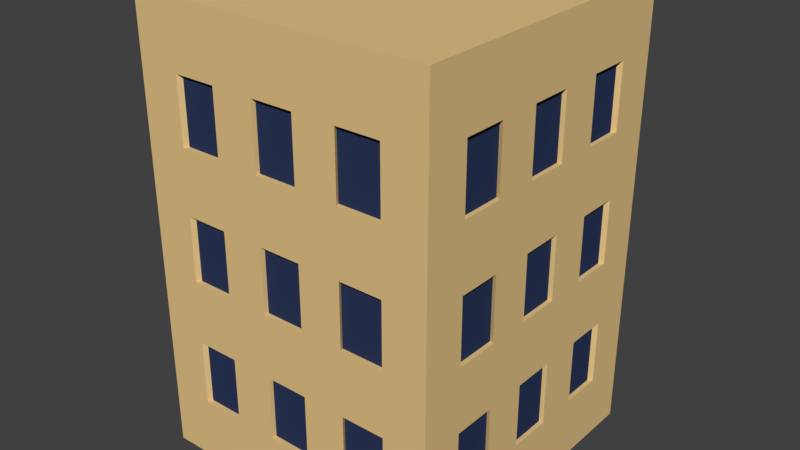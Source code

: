 # Source: building_001.blend  (saved by Blender 2.78.0; exported with 4.5.12 LTS)
import bpy
from mathutils import Matrix  # noqa: F401  (used for matrix-valued properties, if any)

bpy.ops.wm.read_factory_settings(use_empty=True)
scene = bpy.context.scene
scene.name = 'Scene'

# ---- collections
col_collection_1 = bpy.data.collections.new('Collection 1'); scene.collection.children.link(col_collection_1)

# ---- materials (node trees are filled in below, after node groups)
mat_bricks = bpy.data.materials.new('Bricks')
mat_bricks.alpha_threshold = 0.0
mat_bricks.use_transparent_shadow = False
mat_bricks.diffuse_color = (0.8, 0.5634, 0.2519, 1.0)
mat_bricks.roughness = 0.5
mat_windows = bpy.data.materials.new('Windows')
mat_windows.alpha_threshold = 0.0
mat_windows.use_transparent_shadow = False
mat_windows.diffuse_color = (0.02524, 0.04035, 0.1025, 1.0)
mat_windows.roughness = 0.5

# ---- material node trees

# ---- world
world_world = bpy.data.worlds.new('World'); scene.world = world_world
world_world.color = (0.05088, 0.05088, 0.05088)
world_world.use_sun_shadow = False
world_world.sun_shadow_jitter_overblur = 0.0
world_world.cycles.sampling_method = 'MANUAL'

# ---- meshes
me_cube_001 = bpy.data.meshes.new('Cube.001')
me_cube_001.from_pydata([(-1.0, -1.0, -1.0), (-1.0, -1.0, 1.0), (-1.0, 1.0, -1.0), (-1.0, 1.0, 1.0), (1.0, -1.0, -1.0), (1.0, -1.0, 1.0), (1.0, 1.0, -1.0), (1.0, 1.0, 1.0), (-1.0, -1.0, -0.7143), (-1.0, -1.0, -0.4286), (-1.0, -1.0, -0.1429), (-1.0, -1.0, 0.1429), (-1.0, -1.0, 0.4286), (-1.0, -1.0, 0.7143), (-1.0, 1.0, 0.7143), (-1.0, 1.0, 0.4286), (-1.0, 1.0, 0.1429), (-1.0, 1.0, -0.1429), (-1.0, 1.0, -0.4286), (-1.0, 1.0, -0.7143), (1.0, 1.0, 0.7143), (1.0, 1.0, 0.4286), (1.0, 1.0, 0.1429), (1.0, 1.0, -0.1429), (1.0, 1.0, -0.4286), (1.0, 1.0, -0.7143), (1.0, -1.0, 0.7143), (1.0, -1.0, 0.4286), (1.0, -1.0, 0.1429), (1.0, -1.0, -0.1429), (1.0, -1.0, -0.4286), (1.0, -1.0, -0.7143), (-1.0, 0.7143, -1.0), (-1.0, 0.4286, -1.0), (-1.0, 0.1429, -1.0), (-1.0, -0.1429, -1.0), (-1.0, -0.4286, -1.0), (-1.0, -0.7143, -1.0), (-1.0, -0.7143, 1.0), (-1.0, -0.4286, 1.0), (-1.0, -0.1429, 1.0), (-1.0, 0.1429, 1.0), (-1.0, 0.4286, 1.0), (-1.0, 0.7143, 1.0), (1.0, -0.7143, -1.0), (1.0, -0.4286, -1.0), (1.0, -0.1429, -1.0), (1.0, 0.1429, -1.0), (1.0, 0.4286, -1.0), (1.0, 0.7143, -1.0), (1.0, 0.7143, 1.0), (1.0, 0.4286, 1.0), (1.0, 0.1429, 1.0), (1.0, -0.1429, 1.0), (1.0, -0.4286, 1.0), (1.0, -0.7143, 1.0), (1.0, 0.7143, -0.7143), (1.0, 0.4286, -0.7143), (1.0, 0.1429, -0.7143), (1.0, -0.1429, -0.7143), (1.0, -0.4286, -0.7143), (1.0, -0.7143, -0.7143), (1.0, 0.7143, -0.4286), (1.0, 0.4286, -0.4286), (1.0, 0.1429, -0.4286), (1.0, -0.1429, -0.4286), (1.0, -0.4286, -0.4286), (1.0, -0.7143, -0.4286), (1.0, 0.7143, -0.1429), (1.0, 0.4286, -0.1429), (1.0, 0.1429, -0.1429), (1.0, -0.1429, -0.1429), (1.0, -0.4286, -0.1429), (1.0, -0.7143, -0.1429), (1.0, 0.7143, 0.1429), (1.0, 0.4286, 0.1429), (1.0, 0.1429, 0.1429), (1.0, -0.1429, 0.1429), (1.0, -0.4286, 0.1429), (1.0, -0.7143, 0.1429), (1.0, 0.7143, 0.4286), (1.0, 0.4286, 0.4286), (1.0, 0.1429, 0.4286), (1.0, -0.1429, 0.4286), (1.0, -0.4286, 0.4286), (1.0, -0.7143, 0.4286), (1.0, 0.7143, 0.7143), (1.0, 0.4286, 0.7143), (1.0, 0.1429, 0.7143), (1.0, -0.1429, 0.7143), (1.0, -0.4286, 0.7143), (1.0, -0.7143, 0.7143), (-1.0, -0.7143, -0.7143), (-1.0, -0.4286, -0.7143), (-1.0, -0.1429, -0.7143), (-1.0, 0.1429, -0.7143), (-1.0, 0.4286, -0.7143), (-1.0, 0.7143, -0.7143), (-1.0, -0.7143, -0.4286), (-1.0, -0.4286, -0.4286), (-1.0, -0.1429, -0.4286), (-1.0, 0.1429, -0.4286), (-1.0, 0.4286, -0.4286), (-1.0, 0.7143, -0.4286), (-1.0, -0.7143, -0.1429), (-1.0, -0.4286, -0.1429), (-1.0, -0.1429, -0.1429), (-1.0, 0.1429, -0.1429), (-1.0, 0.4286, -0.1429), (-1.0, 0.7143, -0.1429), (-1.0, -0.7143, 0.1429), (-1.0, -0.4286, 0.1429), (-1.0, -0.1429, 0.1429), (-1.0, 0.1429, 0.1429), (-1.0, 0.4286, 0.1429), (-1.0, 0.7143, 0.1429), (-1.0, -0.7143, 0.4286), (-1.0, -0.4286, 0.4286), (-1.0, -0.1429, 0.4286), (-1.0, 0.1429, 0.4286), (-1.0, 0.4286, 0.4286), (-1.0, 0.7143, 0.4286), (-1.0, -0.7143, 0.7143), (-1.0, -0.4286, 0.7143), (-1.0, -0.1429, 0.7143), (-1.0, 0.1429, 0.7143), (-1.0, 0.4286, 0.7143), (-1.0, 0.7143, 0.7143), (0.7143, 1.0, -1.0), (0.4286, 1.0, -1.0), (0.1429, 1.0, -1.0), (-0.1429, 1.0, -1.0), (-0.4286, 1.0, -1.0), (-0.7143, 1.0, -1.0), (-0.7143, 1.0, 1.0), (-0.4286, 1.0, 1.0), (-0.1429, 1.0, 1.0), (0.1429, 1.0, 1.0), (0.4286, 1.0, 1.0), (0.7143, 1.0, 1.0), (-0.7143, -1.0, -1.0), (-0.4286, -1.0, -1.0), (-0.1429, -1.0, -1.0), (0.1429, -1.0, -1.0), (0.4286, -1.0, -1.0), (0.7143, -1.0, -1.0), (0.7143, -1.0, 1.0), (0.4286, -1.0, 1.0), (0.1429, -1.0, 1.0), (-0.1429, -1.0, 1.0), (-0.4286, -1.0, 1.0), (-0.7143, -1.0, 1.0), (0.7143, -1.0, -0.7143), (0.4286, -1.0, -0.7143), (0.1429, -1.0, -0.7143), (-0.1429, -1.0, -0.7143), (-0.4286, -1.0, -0.7143), (-0.7143, -1.0, -0.7143), (0.7143, -1.0, -0.4286), (0.4286, -1.0, -0.4286), (0.1429, -1.0, -0.4286), (-0.1429, -1.0, -0.4286), (-0.4286, -1.0, -0.4286), (-0.7143, -1.0, -0.4286), (0.7143, -1.0, -0.1429), (0.4286, -1.0, -0.1429), (0.1429, -1.0, -0.1429), (-0.1429, -1.0, -0.1429), (-0.4286, -1.0, -0.1429), (-0.7143, -1.0, -0.1429), (0.7143, -1.0, 0.1429), (0.4286, -1.0, 0.1429), (0.1429, -1.0, 0.1429), (-0.1429, -1.0, 0.1429), (-0.4286, -1.0, 0.1429), (-0.7143, -1.0, 0.1429), (0.7143, -1.0, 0.4286), (0.4286, -1.0, 0.4286), (0.1429, -1.0, 0.4286), (-0.1429, -1.0, 0.4286), (-0.4286, -1.0, 0.4286), (-0.7143, -1.0, 0.4286), (0.7143, -1.0, 0.7143), (0.4286, -1.0, 0.7143), (0.1429, -1.0, 0.7143), (-0.1429, -1.0, 0.7143), (-0.4286, -1.0, 0.7143), (-0.7143, -1.0, 0.7143), (-0.7143, 1.0, -0.7143), (-0.4286, 1.0, -0.7143), (-0.1429, 1.0, -0.7143), (0.1429, 1.0, -0.7143), (0.4286, 1.0, -0.7143), (0.7143, 1.0, -0.7143), (-0.7143, 1.0, -0.4286), (-0.4286, 1.0, -0.4286), (-0.1429, 1.0, -0.4286), (0.1429, 1.0, -0.4286), (0.4286, 1.0, -0.4286), (0.7143, 1.0, -0.4286), (-0.7143, 1.0, -0.1429), (-0.4286, 1.0, -0.1429), (-0.1429, 1.0, -0.1429), (0.1429, 1.0, -0.1429), (0.4286, 1.0, -0.1429), (0.7143, 1.0, -0.1429), (-0.7143, 1.0, 0.1429), (-0.4286, 1.0, 0.1429), (-0.1429, 1.0, 0.1429), (0.1429, 1.0, 0.1429), (0.4286, 1.0, 0.1429), (0.7143, 1.0, 0.1429), (-0.7143, 1.0, 0.4286), (-0.4286, 1.0, 0.4286), (-0.1429, 1.0, 0.4286), (0.1429, 1.0, 0.4286), (0.4286, 1.0, 0.4286), (0.7143, 1.0, 0.4286), (-0.7143, 1.0, 0.7143), (-0.4286, 1.0, 0.7143), (-0.1429, 1.0, 0.7143), (0.1429, 1.0, 0.7143), (0.4286, 1.0, 0.7143), (0.7143, 1.0, 0.7143), (-0.7143, 0.7143, 1.0), (-0.4286, 0.7143, 1.0), (-0.1429, 0.7143, 1.0), (0.1429, 0.7143, 1.0), (0.4286, 0.7143, 1.0), (0.7143, 0.7143, 1.0), (-0.7143, 0.4286, 1.0), (-0.4286, 0.4286, 1.0), (-0.1429, 0.4286, 1.0), (0.1429, 0.4286, 1.0), (0.4286, 0.4286, 1.0), (0.7143, 0.4286, 1.0), (-0.7143, 0.1429, 1.0), (-0.4286, 0.1429, 1.0), (-0.1429, 0.1429, 1.0), (0.1429, 0.1429, 1.0), (0.4286, 0.1429, 1.0), (0.7143, 0.1429, 1.0), (-0.7143, -0.1429, 1.0), (-0.4286, -0.1429, 1.0), (-0.1429, -0.1429, 1.0), (0.1429, -0.1429, 1.0), (0.4286, -0.1429, 1.0), (0.7143, -0.1429, 1.0), (-0.7143, -0.4286, 1.0), (-0.4286, -0.4286, 1.0), (-0.1429, -0.4286, 1.0), (0.1429, -0.4286, 1.0), (0.4286, -0.4286, 1.0), (0.7143, -0.4286, 1.0), (-0.7143, -0.7143, 1.0), (-0.4286, -0.7143, 1.0), (-0.1429, -0.7143, 1.0), (0.1429, -0.7143, 1.0), (0.4286, -0.7143, 1.0), (0.7143, -0.7143, 1.0), (0.7143, 0.7143, -1.0), (0.4286, 0.7143, -1.0), (0.1429, 0.7143, -1.0), (-0.1429, 0.7143, -1.0), (-0.4286, 0.7143, -1.0), (-0.7143, 0.7143, -1.0), (0.7143, 0.4286, -1.0), (0.4286, 0.4286, -1.0), (0.1429, 0.4286, -1.0), (-0.1429, 0.4286, -1.0), (-0.4286, 0.4286, -1.0), (-0.7143, 0.4286, -1.0), (0.7143, 0.1429, -1.0), (0.4286, 0.1429, -1.0), (0.1429, 0.1429, -1.0), (-0.1429, 0.1429, -1.0), (-0.4286, 0.1429, -1.0), (-0.7143, 0.1429, -1.0), (0.7143, -0.1429, -1.0), (0.4286, -0.1429, -1.0), (0.1429, -0.1429, -1.0), (-0.1429, -0.1429, -1.0), (-0.4286, -0.1429, -1.0), (-0.7143, -0.1429, -1.0), (0.7143, -0.4286, -1.0), (0.4286, -0.4286, -1.0), (0.1429, -0.4286, -1.0), (-0.1429, -0.4286, -1.0), (-0.4286, -0.4286, -1.0), (-0.7143, -0.4286, -1.0), (0.7143, -0.7143, -1.0), (0.4286, -0.7143, -1.0), (0.1429, -0.7143, -1.0), (-0.1429, -0.7143, -1.0), (-0.4286, -0.7143, -1.0), (-0.7143, -0.7143, -1.0), (1.0, 0.7143, -0.7143), (1.0, 0.4286, -0.7143), (1.0, 0.1429, -0.7143), (1.0, -0.1429, -0.7143), (1.0, -0.4286, -0.7143), (1.0, -0.7143, -0.7143), (1.0, 0.7143, -0.4286), (1.0, 0.4286, -0.4286), (1.0, 0.1429, -0.4286), (1.0, -0.1429, -0.4286), (1.0, -0.4286, -0.4286), (1.0, -0.7143, -0.4286), (1.0, 0.7143, -0.1429), (1.0, 0.4286, -0.1429), (1.0, 0.1429, -0.1429), (1.0, -0.1429, -0.1429), (1.0, -0.4286, -0.1429), (1.0, -0.7143, -0.1429), (1.0, 0.7143, 0.1429), (1.0, 0.4286, 0.1429), (1.0, 0.1429, 0.1429), (1.0, -0.1429, 0.1429), (1.0, -0.4286, 0.1429), (1.0, -0.7143, 0.1429), (1.0, 0.7143, 0.4286), (1.0, 0.4286, 0.4286), (1.0, 0.1429, 0.4286), (1.0, -0.1429, 0.4286), (1.0, -0.4286, 0.4286), (1.0, -0.7143, 0.4286), (1.0, 0.7143, 0.7143), (1.0, 0.4286, 0.7143), (1.0, 0.1429, 0.7143), (1.0, -0.1429, 0.7143), (1.0, -0.4286, 0.7143), (1.0, -0.7143, 0.7143), (-0.7143, 1.0, -0.7143), (-0.4286, 1.0, -0.7143), (-0.1429, 1.0, -0.7143), (0.1429, 1.0, -0.7143), (0.4286, 1.0, -0.7143), (0.7143, 1.0, -0.7143), (-0.7143, 1.0, -0.4286), (-0.4286, 1.0, -0.4286), (-0.1429, 1.0, -0.4286), (0.1429, 1.0, -0.4286), (0.4286, 1.0, -0.4286), (0.7143, 1.0, -0.4286), (-0.7143, 1.0, -0.1429), (-0.4286, 1.0, -0.1429), (-0.1429, 1.0, -0.1429), (0.1429, 1.0, -0.1429), (0.4286, 1.0, -0.1429), (0.7143, 1.0, -0.1429), (-0.7143, 1.0, 0.1429), (-0.4286, 1.0, 0.1429), (-0.1429, 1.0, 0.1429), (0.1429, 1.0, 0.1429), (0.4286, 1.0, 0.1429), (0.7143, 1.0, 0.1429), (-0.7143, 1.0, 0.4286), (-0.4286, 1.0, 0.4286), (-0.1429, 1.0, 0.4286), (0.1429, 1.0, 0.4286), (0.4286, 1.0, 0.4286), (0.7143, 1.0, 0.4286), (-0.7143, 1.0, 0.7143), (-0.4286, 1.0, 0.7143), (-0.1429, 1.0, 0.7143), (0.1429, 1.0, 0.7143), (0.4286, 1.0, 0.7143), (0.7143, 1.0, 0.7143), (-0.972, -0.6943, -0.7143), (-0.972, -0.4166, -0.7143), (-0.972, -0.1389, -0.7143), (-0.972, 0.1389, -0.7143), (-0.972, 0.4166, -0.7143), (-0.972, 0.6943, -0.7143), (-0.972, -0.6943, -0.4286), (-0.972, -0.4166, -0.4286), (-0.972, -0.1389, -0.4286), (-0.972, 0.1389, -0.4286), (-0.972, 0.4166, -0.4286), (-0.972, 0.6943, -0.4286), (-0.972, -0.6943, -0.1429), (-0.972, -0.4166, -0.1429), (-0.972, -0.1389, -0.1429), (-0.972, 0.1389, -0.1429), (-0.972, 0.4166, -0.1429), (-0.972, 0.6943, -0.1429), (-0.972, -0.6943, 0.1429), (-0.972, -0.4166, 0.1429), (-0.972, -0.1389, 0.1429), (-0.972, 0.1389, 0.1429), (-0.972, 0.4166, 0.1429), (-0.972, 0.6943, 0.1429), (-0.972, -0.6943, 0.4286), (-0.972, -0.4166, 0.4286), (-0.972, -0.1389, 0.4286), (-0.972, 0.1389, 0.4286), (-0.972, 0.4166, 0.4286), (-0.972, 0.6943, 0.4286), (-0.972, -0.6943, 0.7143), (-0.972, -0.4166, 0.7143), (-0.972, -0.1389, 0.7143), (-0.972, 0.1389, 0.7143), (-0.972, 0.4166, 0.7143), (-0.972, 0.6943, 0.7143), (0.6943, -0.972, -0.7143), (0.4166, -0.972, -0.7143), (0.1389, -0.972, -0.7143), (-0.1389, -0.972, -0.7143), (-0.4166, -0.972, -0.7143), (-0.6943, -0.972, -0.7143), (0.6943, -0.972, -0.4286), (0.4166, -0.972, -0.4286), (0.1389, -0.972, -0.4286), (-0.1389, -0.972, -0.4286), (-0.4166, -0.972, -0.4286), (-0.6943, -0.972, -0.4286), (0.6943, -0.972, -0.1429), (0.4166, -0.972, -0.1429), (0.1389, -0.972, -0.1429), (-0.1389, -0.972, -0.1429), (-0.4166, -0.972, -0.1429), (-0.6943, -0.972, -0.1429), (0.6943, -0.972, 0.1429), (0.4166, -0.972, 0.1429), (0.1389, -0.972, 0.1429), (-0.1389, -0.972, 0.1429), (-0.4166, -0.972, 0.1429), (-0.6943, -0.972, 0.1429), (0.6943, -0.972, 0.4286), (0.4166, -0.972, 0.4286), (0.1389, -0.972, 0.4286), (-0.1389, -0.972, 0.4286), (-0.4166, -0.972, 0.4286), (-0.6943, -0.972, 0.4286), (0.6943, -0.972, 0.7143), (0.4166, -0.972, 0.7143), (0.1389, -0.972, 0.7143), (-0.1389, -0.972, 0.7143), (-0.4166, -0.972, 0.7143), (-0.6943, -0.972, 0.7143), (0.972, 0.6943, -0.7143), (0.972, 0.4166, -0.7143), (0.972, 0.1389, -0.7143), (0.972, -0.1389, -0.7143), (0.972, -0.4166, -0.7143), (0.972, -0.6943, -0.7143), (0.972, 0.6943, -0.4286), (0.972, 0.4166, -0.4286), (0.972, 0.1389, -0.4286), (0.972, -0.1389, -0.4286), (0.972, -0.4166, -0.4286), (0.972, -0.6943, -0.4286), (0.972, 0.6943, -0.1429), (0.972, 0.4166, -0.1429), (0.972, 0.1389, -0.1429), (0.972, -0.1389, -0.1429), (0.972, -0.4166, -0.1429), (0.972, -0.6943, -0.1429), (0.972, 0.6943, 0.1429), (0.972, 0.4166, 0.1429), (0.972, 0.1389, 0.1429), (0.972, -0.1389, 0.1429), (0.972, -0.4166, 0.1429), (0.972, -0.6943, 0.1429), (0.972, 0.6943, 0.4286), (0.972, 0.4166, 0.4286), (0.972, 0.1389, 0.4286), (0.972, -0.1389, 0.4286), (0.972, -0.4166, 0.4286), (0.972, -0.6943, 0.4286), (0.972, 0.6943, 0.7143), (0.972, 0.4166, 0.7143), (0.972, 0.1389, 0.7143), (0.972, -0.1389, 0.7143), (0.972, -0.4166, 0.7143), (0.972, -0.6943, 0.7143), (-0.6943, 0.972, -0.7143), (-0.4166, 0.972, -0.7143), (-0.1389, 0.972, -0.7143), (0.1389, 0.972, -0.7143), (0.4166, 0.972, -0.7143), (0.6943, 0.972, -0.7143), (-0.6943, 0.972, -0.4286), (-0.4166, 0.972, -0.4286), (-0.1389, 0.972, -0.4286), (0.1389, 0.972, -0.4286), (0.4166, 0.972, -0.4286), (0.6943, 0.972, -0.4286), (-0.6943, 0.972, -0.1429), (-0.4166, 0.972, -0.1429), (-0.1389, 0.972, -0.1429), (0.1389, 0.972, -0.1429), (0.4166, 0.972, -0.1429), (0.6943, 0.972, -0.1429), (-0.6943, 0.972, 0.1429), (-0.4166, 0.972, 0.1429), (-0.1389, 0.972, 0.1429), (0.1389, 0.972, 0.1429), (0.4166, 0.972, 0.1429), (0.6943, 0.972, 0.1429), (-0.6943, 0.972, 0.4286), (-0.4166, 0.972, 0.4286), (-0.1389, 0.972, 0.4286), (0.1389, 0.972, 0.4286), (0.4166, 0.972, 0.4286), (0.6943, 0.972, 0.4286), (-0.6943, 0.972, 0.7143), (-0.4166, 0.972, 0.7143), (-0.1389, 0.972, 0.7143), (0.1389, 0.972, 0.7143), (0.4166, 0.972, 0.7143), (0.6943, 0.972, 0.7143)], [], [(127, 43, 3, 14), (223, 139, 7, 20), (91, 55, 5, 26), (187, 151, 1, 13), (290, 44, 4, 145), (254, 38, 1, 151), (140, 157, 8, 0), (157, 163, 9, 8), (163, 169, 10, 9), (169, 175, 11, 10), (175, 181, 12, 11), (181, 187, 13, 12), (44, 61, 31, 4), (61, 67, 30, 31), (67, 73, 29, 30), (73, 79, 28, 29), (79, 85, 27, 28), (85, 91, 26, 27), (128, 193, 25, 6), (193, 199, 24, 25), (199, 205, 23, 24), (205, 211, 22, 23), (211, 217, 21, 22), (217, 223, 20, 21), (32, 97, 19, 2), (97, 103, 18, 19), (103, 109, 17, 18), (109, 115, 16, 17), (115, 121, 15, 16), (121, 127, 14, 15), (12, 13, 122, 116), (344, 350, 494, 488), (117, 123, 124, 118), (175, 169, 421, 427), (119, 125, 126, 120), (103, 97, 373, 379), (11, 12, 116, 110), (110, 116, 117, 111), (111, 117, 118, 112), (112, 118, 119, 113), (113, 119, 120, 114), (114, 120, 121, 115), (10, 11, 110, 104), (313, 312, 456, 457), (105, 111, 112, 106), (105, 104, 380, 381), (107, 113, 114, 108), (367, 361, 505, 511), (9, 10, 104, 98), (98, 104, 105, 99), (99, 105, 106, 100), (100, 106, 107, 101), (101, 107, 108, 102), (102, 108, 109, 103), (8, 9, 98, 92), (168, 174, 426, 420), (93, 99, 100, 94), (162, 163, 415, 414), (95, 101, 102, 96), (96, 102, 378, 372), (0, 8, 92, 37), (37, 92, 93, 36), (36, 93, 94, 35), (35, 94, 95, 34), (34, 95, 96, 33), (33, 96, 97, 32), (21, 20, 86, 80), (89, 83, 323, 329), (81, 87, 88, 82), (67, 61, 301, 307), (83, 89, 90, 84), (211, 205, 349, 355), (22, 21, 80, 74), (74, 80, 81, 75), (75, 81, 82, 76), (76, 82, 83, 77), (77, 83, 84, 78), (78, 84, 85, 79), (23, 22, 74, 68), (82, 88, 328, 322), (69, 75, 76, 70), (201, 200, 344, 345), (71, 77, 78, 72), (60, 66, 306, 300), (24, 23, 68, 62), (62, 68, 69, 63), (63, 69, 70, 64), (64, 70, 71, 65), (65, 71, 72, 66), (66, 72, 73, 67), (25, 24, 62, 56), (61, 60, 300, 301), (57, 63, 64, 58), (86, 87, 327, 326), (59, 65, 66, 60), (204, 210, 354, 348), (6, 25, 56, 49), (49, 56, 57, 48), (48, 57, 58, 47), (47, 58, 59, 46), (46, 59, 60, 45), (45, 60, 61, 44), (134, 3, 43, 224), (224, 43, 42, 230), (230, 42, 41, 236), (236, 41, 40, 242), (242, 40, 39, 248), (248, 39, 38, 254), (128, 6, 49, 260), (260, 49, 48, 266), (266, 48, 47, 272), (272, 47, 46, 278), (278, 46, 45, 284), (284, 45, 44, 290), (20, 7, 50, 86), (86, 50, 51, 87), (87, 51, 52, 88), (88, 52, 53, 89), (89, 53, 54, 90), (90, 54, 55, 91), (13, 1, 38, 122), (122, 38, 39, 123), (123, 39, 40, 124), (124, 40, 41, 125), (125, 41, 42, 126), (126, 42, 43, 127), (36, 289, 295, 37), (289, 288, 294, 295), (288, 287, 293, 294), (287, 286, 292, 293), (286, 285, 291, 292), (285, 284, 290, 291), (35, 283, 289, 36), (283, 282, 288, 289), (282, 281, 287, 288), (281, 280, 286, 287), (280, 279, 285, 286), (279, 278, 284, 285), (34, 277, 283, 35), (277, 276, 282, 283), (276, 275, 281, 282), (275, 274, 280, 281), (274, 273, 279, 280), (273, 272, 278, 279), (33, 271, 277, 34), (271, 270, 276, 277), (270, 269, 275, 276), (269, 268, 274, 275), (268, 267, 273, 274), (267, 266, 272, 273), (32, 265, 271, 33), (265, 264, 270, 271), (264, 263, 269, 270), (263, 262, 268, 269), (262, 261, 267, 268), (261, 260, 266, 267), (2, 133, 265, 32), (133, 132, 264, 265), (132, 131, 263, 264), (131, 130, 262, 263), (130, 129, 261, 262), (129, 128, 260, 261), (54, 253, 259, 55), (253, 252, 258, 259), (252, 251, 257, 258), (251, 250, 256, 257), (250, 249, 255, 256), (249, 248, 254, 255), (53, 247, 253, 54), (247, 246, 252, 253), (246, 245, 251, 252), (245, 244, 250, 251), (244, 243, 249, 250), (243, 242, 248, 249), (52, 241, 247, 53), (241, 240, 246, 247), (240, 239, 245, 246), (239, 238, 244, 245), (238, 237, 243, 244), (237, 236, 242, 243), (51, 235, 241, 52), (235, 234, 240, 241), (234, 233, 239, 240), (233, 232, 238, 239), (232, 231, 237, 238), (231, 230, 236, 237), (50, 229, 235, 51), (229, 228, 234, 235), (228, 227, 233, 234), (227, 226, 232, 233), (226, 225, 231, 232), (225, 224, 230, 231), (7, 139, 229, 50), (139, 138, 228, 229), (138, 137, 227, 228), (137, 136, 226, 227), (136, 135, 225, 226), (135, 134, 224, 225), (15, 14, 218, 212), (87, 81, 321, 327), (213, 219, 220, 214), (65, 59, 299, 305), (215, 221, 222, 216), (209, 203, 347, 353), (16, 15, 212, 206), (206, 212, 213, 207), (207, 213, 214, 208), (208, 214, 215, 209), (209, 215, 216, 210), (210, 216, 217, 211), (17, 16, 206, 200), (198, 199, 343, 342), (201, 207, 208, 202), (80, 86, 326, 320), (203, 209, 210, 204), (59, 58, 298, 299), (18, 17, 200, 194), (194, 200, 201, 195), (195, 201, 202, 196), (196, 202, 203, 197), (197, 203, 204, 198), (198, 204, 205, 199), (19, 18, 194, 188), (58, 64, 304, 298), (189, 195, 196, 190), (85, 84, 324, 325), (191, 197, 198, 192), (202, 208, 352, 346), (2, 19, 188, 133), (133, 188, 189, 132), (132, 189, 190, 131), (131, 190, 191, 130), (130, 191, 192, 129), (129, 192, 193, 128), (27, 26, 182, 176), (311, 310, 454, 455), (177, 183, 184, 178), (360, 366, 510, 504), (179, 185, 186, 180), (173, 167, 419, 425), (28, 27, 176, 170), (170, 176, 177, 171), (171, 177, 178, 172), (172, 178, 179, 173), (173, 179, 180, 174), (174, 180, 181, 175), (29, 28, 170, 164), (101, 95, 371, 377), (165, 171, 172, 166), (309, 308, 452, 453), (167, 173, 174, 168), (102, 103, 379, 378), (30, 29, 164, 158), (158, 164, 165, 159), (159, 165, 166, 160), (160, 166, 167, 161), (161, 167, 168, 162), (162, 168, 169, 163), (31, 30, 158, 152), (365, 359, 503, 509), (153, 159, 160, 154), (166, 172, 424, 418), (155, 161, 162, 156), (160, 161, 413, 412), (4, 31, 152, 145), (145, 152, 153, 144), (144, 153, 154, 143), (143, 154, 155, 142), (142, 155, 156, 141), (141, 156, 157, 140), (55, 259, 146, 5), (259, 258, 147, 146), (258, 257, 148, 147), (257, 256, 149, 148), (256, 255, 150, 149), (255, 254, 151, 150), (37, 295, 140, 0), (295, 294, 141, 140), (294, 293, 142, 141), (293, 292, 143, 142), (292, 291, 144, 143), (291, 290, 145, 144), (26, 5, 146, 182), (182, 146, 147, 183), (183, 147, 148, 184), (184, 148, 149, 185), (185, 149, 150, 186), (186, 150, 151, 187), (14, 3, 134, 218), (218, 134, 135, 219), (219, 135, 136, 220), (220, 136, 137, 221), (221, 137, 138, 222), (222, 138, 139, 223), (94, 100, 376, 370), (306, 307, 451, 450), (358, 364, 508, 502), (171, 165, 417, 423), (99, 93, 369, 375), (304, 305, 449, 448), (100, 101, 377, 376), (363, 357, 501, 507), (164, 170, 422, 416), (158, 159, 411, 410), (92, 98, 374, 368), (302, 303, 447, 446), (356, 362, 506, 500), (301, 300, 444, 445), (98, 99, 375, 374), (366, 367, 511, 510), (157, 156, 408, 409), (299, 298, 442, 443), (88, 89, 329, 328), (62, 63, 303, 302), (203, 202, 346, 347), (84, 90, 330, 324), (91, 85, 325, 331), (90, 91, 331, 330), (64, 65, 305, 304), (205, 204, 348, 349), (66, 67, 307, 306), (206, 207, 351, 350), (188, 194, 338, 332), (69, 68, 308, 309), (208, 209, 353, 352), (195, 189, 333, 339), (190, 196, 340, 334), (212, 218, 362, 356), (71, 70, 310, 311), (68, 74, 314, 308), (210, 211, 355, 354), (197, 191, 335, 341), (219, 213, 357, 363), (75, 69, 309, 315), (192, 198, 342, 336), (214, 220, 364, 358), (73, 72, 312, 313), (70, 76, 316, 310), (213, 212, 356, 357), (199, 193, 337, 343), (221, 215, 359, 365), (77, 71, 311, 317), (216, 222, 366, 360), (74, 75, 315, 314), (215, 214, 358, 359), (72, 78, 318, 312), (189, 188, 332, 333), (223, 217, 361, 367), (79, 73, 313, 319), (76, 77, 317, 316), (217, 216, 360, 361), (191, 190, 334, 335), (78, 79, 319, 318), (218, 219, 363, 362), (193, 192, 336, 337), (81, 80, 320, 321), (220, 221, 365, 364), (194, 195, 339, 338), (200, 206, 350, 344), (83, 82, 322, 323), (222, 223, 367, 366), (57, 56, 296, 297), (56, 62, 302, 296), (196, 197, 341, 340), (207, 201, 345, 351), (63, 57, 297, 303), (392, 398, 399, 393), (394, 400, 401, 395), (396, 402, 403, 397), (380, 386, 387, 381), (382, 388, 389, 383), (384, 390, 391, 385), (368, 374, 375, 369), (370, 376, 377, 371), (372, 378, 379, 373), (428, 434, 435, 429), (430, 436, 437, 431), (432, 438, 439, 433), (416, 422, 423, 417), (418, 424, 425, 419), (420, 426, 427, 421), (404, 410, 411, 405), (406, 412, 413, 407), (408, 414, 415, 409), (464, 470, 471, 465), (466, 472, 473, 467), (468, 474, 475, 469), (452, 458, 459, 453), (454, 460, 461, 455), (456, 462, 463, 457), (440, 446, 447, 441), (442, 448, 449, 443), (444, 450, 451, 445), (500, 506, 507, 501), (502, 508, 509, 503), (504, 510, 511, 505), (488, 494, 495, 489), (490, 496, 497, 491), (492, 498, 499, 493), (476, 482, 483, 477), (478, 484, 485, 479), (480, 486, 487, 481), (314, 315, 459, 458), (165, 164, 416, 417), (351, 345, 489, 495), (107, 106, 382, 383), (316, 317, 461, 460), (346, 352, 496, 490), (318, 319, 463, 462), (167, 166, 418, 419), (353, 347, 491, 497), (109, 108, 384, 385), (321, 320, 464, 465), (348, 354, 498, 492), (323, 322, 466, 467), (169, 168, 420, 421), (355, 349, 493, 499), (110, 111, 387, 386), (325, 324, 468, 469), (332, 338, 482, 476), (326, 327, 471, 470), (170, 171, 423, 422), (152, 158, 410, 404), (339, 333, 477, 483), (112, 113, 389, 388), (328, 329, 473, 472), (159, 153, 405, 411), (334, 340, 484, 478), (330, 331, 475, 474), (154, 160, 412, 406), (172, 173, 425, 424), (341, 335, 479, 485), (114, 115, 391, 390), (320, 326, 470, 464), (161, 155, 407, 413), (336, 342, 486, 480), (327, 321, 465, 471), (156, 162, 414, 408), (174, 175, 427, 426), (343, 337, 481, 487), (117, 116, 392, 393), (322, 328, 472, 466), (163, 157, 409, 415), (329, 323, 467, 473), (177, 176, 428, 429), (119, 118, 394, 395), (324, 330, 474, 468), (331, 325, 469, 475), (179, 178, 430, 431), (121, 120, 396, 397), (308, 314, 458, 452), (315, 309, 453, 459), (181, 180, 432, 433), (122, 123, 399, 398), (310, 316, 460, 454), (317, 311, 455, 461), (182, 183, 435, 434), (124, 125, 401, 400), (312, 318, 462, 456), (319, 313, 457, 463), (184, 185, 437, 436), (126, 127, 403, 402), (296, 302, 446, 440), (116, 122, 398, 392), (303, 297, 441, 447), (186, 187, 439, 438), (123, 117, 393, 399), (298, 304, 448, 442), (118, 124, 400, 394), (305, 299, 443, 449), (125, 119, 395, 401), (300, 306, 450, 444), (120, 126, 402, 396), (307, 301, 445, 451), (127, 121, 397, 403), (333, 332, 476, 477), (335, 334, 478, 479), (337, 336, 480, 481), (338, 339, 483, 482), (340, 341, 485, 484), (342, 343, 487, 486), (345, 344, 488, 489), (104, 110, 386, 380), (176, 182, 434, 428), (347, 346, 490, 491), (111, 105, 381, 387), (183, 177, 429, 435), (349, 348, 492, 493), (106, 112, 388, 382), (178, 184, 436, 430), (350, 351, 495, 494), (113, 107, 383, 389), (185, 179, 431, 437), (352, 353, 497, 496), (108, 114, 390, 384), (180, 186, 438, 432), (354, 355, 499, 498), (93, 92, 368, 369), (115, 109, 385, 391), (187, 181, 433, 439), (357, 356, 500, 501), (153, 152, 404, 405), (359, 358, 502, 503), (95, 94, 370, 371), (361, 360, 504, 505), (155, 154, 406, 407), (362, 363, 507, 506), (97, 96, 372, 373), (297, 296, 440, 441), (364, 365, 509, 508)])
me_cube_001.polygons.foreach_set('material_index', [0, 0, 0, 0, 0, 0, 0, 0, 0, 0, 0, 0, 0, 0, 0, 0, 0, 0, 0, 0, 0, 0, 0, 0, 0, 0, 0, 0, 0, 0, 0, 0, 0, 0, 0, 0, 0, 0, 0, 0, 0, 0, 0, 0, 0, 0, 0, 0, 0, 0, 0, 0, 0, 0, 0, 0, 0, 0, 0, 0, 0, 0, 0, 0, 0, 0, 0, 0, 0, 0, 0, 0, 0, 0, 0, 0, 0, 0, 0, 0, 0, 0, 0, 0, 0, 0, 0, 0, 0, 0, 0, 0, 0, 0, 0, 0, 0, 0, 0, 0, 0, 0, 0, 0, 0, 0, 0, 0, 0, 0, 0, 0, 0, 0, 0, 0, 0, 0, 0, 0, 0, 0, 0, 0, 0, 0, 0, 0, 0, 0, 0, 0, 0, 0, 0, 0, 0, 0, 0, 0, 0, 0, 0, 0, 0, 0, 0, 0, 0, 0, 0, 0, 0, 0, 0, 0, 0, 0, 0, 0, 0, 0, 0, 0, 0, 0, 0, 0, 0, 0, 0, 0, 0, 0, 0, 0, 0, 0, 0, 0, 0, 0, 0, 0, 0, 0, 0, 0, 0, 0, 0, 0, 0, 0, 0, 0, 0, 0, 0, 0, 0, 0, 0, 0, 0, 0, 0, 0, 0, 0, 0, 0, 0, 0, 0, 0, 0, 0, 0, 0, 0, 0, 0, 0, 0, 0, 0, 0, 0, 0, 0, 0, 0, 0, 0, 0, 0, 0, 0, 0, 0, 0, 0, 0, 0, 0, 0, 0, 0, 0, 0, 0, 0, 0, 0, 0, 0, 0, 0, 0, 0, 0, 0, 0, 0, 0, 0, 0, 0, 0, 0, 0, 0, 0, 0, 0, 0, 0, 0, 0, 0, 0, 0, 0, 0, 0, 0, 0, 0, 0, 0, 0, 0, 0, 0, 0, 0, 0, 0, 0, 0, 0, 0, 0, 0, 0, 0, 0, 0, 0, 0, 0, 0, 0, 0, 0, 0, 0, 0, 0, 0, 0, 0, 0, 0, 0, 0, 0, 0, 0, 0, 0, 0, 0, 0, 0, 0, 0, 0, 0, 0, 0, 0, 0, 0, 0, 0, 0, 0, 0, 0, 0, 0, 0, 0, 0, 0, 0, 0, 0, 0, 0, 0, 0, 0, 0, 1, 1, 1, 1, 1, 1, 1, 1, 1, 1, 1, 1, 1, 1, 1, 1, 1, 1, 1, 1, 1, 1, 1, 1, 1, 1, 1, 1, 1, 1, 1, 1, 1, 1, 1, 1, 0, 0, 0, 0, 0, 0, 0, 0, 0, 0, 0, 0, 0, 0, 0, 0, 0, 0, 0, 0, 0, 0, 0, 0, 0, 0, 0, 0, 0, 0, 0, 0, 0, 0, 0, 0, 0, 0, 0, 0, 0, 0, 0, 0, 0, 0, 0, 0, 0, 0, 0, 0, 0, 0, 0, 0, 0, 0, 0, 0, 0, 0, 0, 0, 0, 0, 0, 0, 0, 0, 0, 0, 0, 0, 0, 0, 0, 0, 0, 0, 0, 0, 0, 0, 0, 0, 0, 0, 0, 0, 0, 0, 0, 0, 0, 0, 0, 0, 0, 0, 0, 0, 0, 0, 0, 0, 0, 0])
_uv = me_cube_001.uv_layers.new(name='UVMap')
_uv.uv.foreach_set('vector', [0.4589, 0.4597, 0.4938, 0.457, 0.4944, 0.4946, 0.4591, 0.4954, 0.4602, 0.7068, 0.4963, 0.7039, 0.4964, 0.7427, 0.4602, 0.7434, 0.4617, 0.9598, 0.5, 0.9555, 0.5028, 0.9965, 0.4618, 0.9993, 0.4634, 0.2186, 0.498, 0.2183, 0.4971, 0.2543, 0.462, 0.2539, 0.2141, 0.04136, 0.2128, 0.004817, 0.2492, 0.002817, 0.2507, 0.04045, 0.533, 0.2191, 0.5325, 0.2544, 0.4971, 0.2543, 0.498, 0.2183, 0.2496, 0.2218, 0.2845, 0.2214, 0.2846, 0.2569, 0.2489, 0.2574, 0.2845, 0.2214, 0.3219, 0.2212, 0.3212, 0.2562, 0.2846, 0.2569, 0.3219, 0.2212, 0.3556, 0.2195, 0.3557, 0.2549, 0.3212, 0.2562, 0.3556, 0.2195, 0.3927, 0.2195, 0.3917, 0.2544, 0.3557, 0.2549, 0.3927, 0.2195, 0.4262, 0.2182, 0.4259, 0.2536, 0.3917, 0.2544, 0.4262, 0.2182, 0.4634, 0.2186, 0.462, 0.2539, 0.4259, 0.2536, 0.2462, 0.9596, 0.279, 0.9605, 0.2757, 0.9939, 0.2441, 0.9915, 0.279, 0.9605, 0.3145, 0.9625, 0.3109, 0.9969, 0.2757, 0.9939, 0.3145, 0.9625, 0.3489, 0.9618, 0.3463, 0.9984, 0.3109, 0.9969, 0.3489, 0.9618, 0.3865, 0.9629, 0.3842, 0.9999, 0.3463, 0.9984, 0.3865, 0.9629, 0.4226, 0.9608, 0.4218, 0.9997, 0.3842, 0.9999, 0.4226, 0.9608, 0.4617, 0.9598, 0.4618, 0.9993, 0.4218, 0.9997, 0.246, 0.7152, 0.2814, 0.7146, 0.2809, 0.7503, 0.2448, 0.7508, 0.2814, 0.7146, 0.318, 0.7146, 0.3174, 0.7494, 0.2809, 0.7503, 0.318, 0.7146, 0.3523, 0.7117, 0.3523, 0.7475, 0.3174, 0.7494, 0.3523, 0.7117, 0.3889, 0.7111, 0.3886, 0.7463, 0.3523, 0.7475, 0.3889, 0.7111, 0.4232, 0.708, 0.4235, 0.7443, 0.3886, 0.7463, 0.4232, 0.708, 0.4602, 0.7068, 0.4602, 0.7434, 0.4235, 0.7443, 0.2476, 0.4643, 0.2823, 0.4653, 0.2817, 0.5008, 0.2453, 0.5006, 0.2823, 0.4653, 0.3191, 0.4657, 0.3183, 0.5005, 0.2817, 0.5008, 0.3191, 0.4657, 0.3523, 0.4639, 0.3528, 0.4991, 0.3183, 0.5005, 0.3523, 0.4639, 0.3889, 0.4633, 0.3887, 0.4981, 0.3528, 0.4991, 0.3889, 0.4633, 0.4219, 0.4611, 0.423, 0.4963, 0.3887, 0.4981, 0.4219, 0.4611, 0.4589, 0.4597, 0.4591, 0.4954, 0.423, 0.4963, 0.4259, 0.2536, 0.462, 0.2539, 0.4611, 0.2887, 0.4247, 0.288, 0.3528, 0.5344, 0.388, 0.5341, 0.385, 0.5387, 0.356, 0.5384, 0.427, 0.3229, 0.4578, 0.3244, 0.4559, 0.358, 0.4226, 0.3574, 0.3927, 0.2195, 0.3556, 0.2195, 0.3585, 0.2148, 0.3901, 0.2159, 0.4239, 0.3905, 0.457, 0.3906, 0.4542, 0.4244, 0.4227, 0.4242, 0.3191, 0.4657, 0.2823, 0.4653, 0.2853, 0.4607, 0.3166, 0.4622, 0.3917, 0.2544, 0.4259, 0.2536, 0.4247, 0.288, 0.3917, 0.2894, 0.3917, 0.2894, 0.4247, 0.288, 0.427, 0.3229, 0.3898, 0.3261, 0.3898, 0.3261, 0.427, 0.3229, 0.4226, 0.3574, 0.3881, 0.3601, 0.3881, 0.3601, 0.4226, 0.3574, 0.4239, 0.3905, 0.3893, 0.3934, 0.3893, 0.3934, 0.4239, 0.3905, 0.4227, 0.4242, 0.3856, 0.4281, 0.3856, 0.4281, 0.4227, 0.4242, 0.4219, 0.4611, 0.3889, 0.4633, 0.3557, 0.2549, 0.3917, 0.2544, 0.3917, 0.2894, 0.3551, 0.2897, 0.3495, 0.9611, 0.3515, 0.9247, 0.3553, 0.9275, 0.3528, 0.9566, 0.3582, 0.325, 0.3898, 0.3261, 0.3881, 0.3601, 0.3543, 0.3597, 0.3582, 0.325, 0.3551, 0.2897, 0.3577, 0.2932, 0.3621, 0.3214, 0.3555, 0.3931, 0.3893, 0.3934, 0.3856, 0.4281, 0.3539, 0.4271, 0.4596, 0.7063, 0.4238, 0.7073, 0.4267, 0.7026, 0.4563, 0.7023, 0.3212, 0.2562, 0.3557, 0.2549, 0.3551, 0.2897, 0.3219, 0.2917, 0.3219, 0.2917, 0.3551, 0.2897, 0.3582, 0.325, 0.3209, 0.3287, 0.3209, 0.3287, 0.3582, 0.325, 0.3543, 0.3597, 0.3196, 0.3626, 0.3196, 0.3626, 0.3543, 0.3597, 0.3555, 0.3931, 0.3209, 0.3958, 0.3209, 0.3958, 0.3555, 0.3931, 0.3539, 0.4271, 0.3166, 0.4305, 0.3166, 0.4305, 0.3539, 0.4271, 0.3523, 0.4639, 0.3191, 0.4657, 0.2846, 0.2569, 0.3212, 0.2562, 0.3219, 0.2917, 0.2847, 0.2928, 0.3577, 0.1819, 0.3902, 0.1835, 0.3861, 0.1872, 0.3615, 0.1844, 0.2892, 0.3284, 0.3209, 0.3287, 0.3196, 0.3626, 0.2862, 0.3624, 0.3191, 0.1852, 0.3219, 0.2212, 0.3193, 0.2176, 0.315, 0.189, 0.2873, 0.3952, 0.3209, 0.3958, 0.3166, 0.4305, 0.2854, 0.4291, 0.2854, 0.4291, 0.3166, 0.4305, 0.3126, 0.4341, 0.289, 0.4315, 0.2489, 0.2574, 0.2846, 0.2569, 0.2847, 0.2928, 0.2494, 0.2954, 0.2494, 0.2954, 0.2847, 0.2928, 0.2892, 0.3284, 0.2529, 0.3315, 0.2529, 0.3315, 0.2892, 0.3284, 0.2862, 0.3624, 0.2534, 0.3635, 0.2534, 0.3635, 0.2862, 0.3624, 0.2873, 0.3952, 0.2531, 0.396, 0.2531, 0.396, 0.2873, 0.3952, 0.2854, 0.4291, 0.2508, 0.4292, 0.2508, 0.4292, 0.2854, 0.4291, 0.2823, 0.4653, 0.2476, 0.4643, 0.4235, 0.7443, 0.4602, 0.7434, 0.4597, 0.7791, 0.423, 0.7793, 0.4592, 0.8855, 0.424, 0.886, 0.4245, 0.8854, 0.4586, 0.885, 0.4257, 0.8156, 0.4586, 0.8161, 0.4576, 0.851, 0.4226, 0.8513, 0.3145, 0.9625, 0.279, 0.9605, 0.2795, 0.9599, 0.3139, 0.9619, 0.424, 0.886, 0.4592, 0.8855, 0.4573, 0.9216, 0.4229, 0.9218, 0.3889, 0.7111, 0.3523, 0.7117, 0.3528, 0.711, 0.3883, 0.7106, 0.3886, 0.7463, 0.4235, 0.7443, 0.423, 0.7793, 0.3886, 0.7822, 0.3886, 0.7822, 0.423, 0.7793, 0.4257, 0.8156, 0.3882, 0.8194, 0.3882, 0.8194, 0.4257, 0.8156, 0.4226, 0.8513, 0.3869, 0.8546, 0.3869, 0.8546, 0.4226, 0.8513, 0.424, 0.886, 0.388, 0.8893, 0.388, 0.8893, 0.424, 0.886, 0.4229, 0.9218, 0.3845, 0.9255, 0.3845, 0.9255, 0.4229, 0.9218, 0.4226, 0.9608, 0.3865, 0.9629, 0.3523, 0.7475, 0.3886, 0.7463, 0.3886, 0.7822, 0.3519, 0.7826, 0.4226, 0.8513, 0.4576, 0.851, 0.4571, 0.8516, 0.4232, 0.8518, 0.355, 0.819, 0.3882, 0.8194, 0.3869, 0.8546, 0.3519, 0.8546, 0.3552, 0.57, 0.3522, 0.5338, 0.3528, 0.5344, 0.3557, 0.5695, 0.3529, 0.8891, 0.388, 0.8893, 0.3845, 0.9255, 0.3508, 0.9242, 0.2817, 0.9251, 0.3135, 0.9269, 0.313, 0.9273, 0.2822, 0.9257, 0.3174, 0.7494, 0.3523, 0.7475, 0.3519, 0.7826, 0.3176, 0.7857, 0.3176, 0.7857, 0.3519, 0.7826, 0.355, 0.819, 0.3177, 0.8229, 0.3177, 0.8229, 0.355, 0.819, 0.3519, 0.8546, 0.3166, 0.8578, 0.3166, 0.8578, 0.3519, 0.8546, 0.3529, 0.8891, 0.3176, 0.8917, 0.3176, 0.8917, 0.3529, 0.8891, 0.3508, 0.9242, 0.3135, 0.9269, 0.3135, 0.9269, 0.3508, 0.9242, 0.3489, 0.9618, 0.3145, 0.9625, 0.2809, 0.7503, 0.3174, 0.7494, 0.3176, 0.7857, 0.2807, 0.7866, 0.279, 0.9605, 0.2817, 0.9251, 0.2822, 0.9257, 0.2795, 0.9599, 0.2846, 0.823, 0.3177, 0.8229, 0.3166, 0.8578, 0.2824, 0.8579, 0.4597, 0.7791, 0.4586, 0.8161, 0.458, 0.8156, 0.4592, 0.7798, 0.2834, 0.8914, 0.3176, 0.8917, 0.3135, 0.9269, 0.2817, 0.9251, 0.3526, 0.6746, 0.3857, 0.6748, 0.3852, 0.6753, 0.3532, 0.6751, 0.2448, 0.7508, 0.2809, 0.7503, 0.2807, 0.7866, 0.2448, 0.7895, 0.2448, 0.7895, 0.2807, 0.7866, 0.2846, 0.823, 0.2479, 0.8261, 0.2479, 0.8261, 0.2846, 0.823, 0.2824, 0.8579, 0.2488, 0.8596, 0.2488, 0.8596, 0.2824, 0.8579, 0.2834, 0.8914, 0.2492, 0.8928, 0.2492, 0.8928, 0.2834, 0.8914, 0.2817, 0.9251, 0.248, 0.9256, 0.248, 0.9256, 0.2817, 0.9251, 0.279, 0.9605, 0.2462, 0.9596, 0.7396, 0.2246, 0.7386, 0.2588, 0.7044, 0.2578, 0.7054, 0.2236, 0.7054, 0.2236, 0.7044, 0.2578, 0.6703, 0.2569, 0.6712, 0.2226, 0.6712, 0.2226, 0.6703, 0.2569, 0.636, 0.256, 0.6369, 0.2217, 0.6369, 0.2217, 0.636, 0.256, 0.6018, 0.2553, 0.6025, 0.2208, 0.6025, 0.2208, 0.6018, 0.2553, 0.5673, 0.2547, 0.5679, 0.2199, 0.5679, 0.2199, 0.5673, 0.2547, 0.5325, 0.2544, 0.533, 0.2191, 0.0005424, 0.0449, 8.637e-05, 0.009618, 0.03537, 0.009154, 0.03585, 0.04447, 0.03585, 0.04447, 0.03537, 0.009154, 0.07067, 0.008644, 0.0712, 0.044, 0.0712, 0.044, 0.07067, 0.008644, 0.106, 0.00804, 0.1066, 0.04348, 0.1066, 0.04348, 0.106, 0.00804, 0.1414, 0.007276, 0.1422, 0.04288, 0.1422, 0.04288, 0.1414, 0.007276, 0.1769, 0.006252, 0.178, 0.04218, 0.178, 0.04218, 0.1769, 0.006252, 0.2128, 0.004817, 0.2141, 0.04136, 0.4602, 0.7434, 0.4964, 0.7427, 0.4953, 0.7785, 0.4597, 0.7791, 0.4597, 0.7791, 0.4953, 0.7785, 0.494, 0.8147, 0.4586, 0.8161, 0.4586, 0.8161, 0.494, 0.8147, 0.4931, 0.849, 0.4576, 0.851, 0.4576, 0.851, 0.4931, 0.849, 0.4939, 0.8832, 0.4592, 0.8855, 0.4592, 0.8855, 0.4939, 0.8832, 0.4955, 0.9177, 0.4573, 0.9216, 0.4573, 0.9216, 0.4955, 0.9177, 0.5, 0.9555, 0.4617, 0.9598, 0.462, 0.2539, 0.4971, 0.2543, 0.495, 0.2897, 0.4611, 0.2887, 0.4611, 0.2887, 0.495, 0.2897, 0.492, 0.3243, 0.4578, 0.3244, 0.4578, 0.3244, 0.492, 0.3243, 0.4899, 0.3571, 0.4559, 0.358, 0.4559, 0.358, 0.4899, 0.3571, 0.4896, 0.3894, 0.457, 0.3906, 0.457, 0.3906, 0.4896, 0.3894, 0.4902, 0.4212, 0.4542, 0.4244, 0.4542, 0.4244, 0.4902, 0.4212, 0.4938, 0.457, 0.4589, 0.4597, 0.1784, 0.2563, 0.1787, 0.2209, 0.2142, 0.2213, 0.2136, 0.2567, 0.1787, 0.2209, 0.1789, 0.1854, 0.2146, 0.1856, 0.2142, 0.2213, 0.1789, 0.1854, 0.179, 0.1498, 0.2149, 0.1498, 0.2146, 0.1856, 0.179, 0.1498, 0.1789, 0.1141, 0.215, 0.114, 0.2149, 0.1498, 0.1789, 0.1141, 0.1786, 0.07819, 0.2148, 0.0779, 0.215, 0.114, 0.1786, 0.07819, 0.178, 0.04218, 0.2141, 0.04136, 0.2148, 0.0779, 0.1432, 0.2561, 0.1433, 0.2208, 0.1787, 0.2209, 0.1784, 0.2563, 0.1433, 0.2208, 0.1434, 0.1854, 0.1789, 0.1854, 0.1787, 0.2209, 0.1434, 0.1854, 0.1433, 0.1499, 0.179, 0.1498, 0.1789, 0.1854, 0.1433, 0.1499, 0.1431, 0.1143, 0.1789, 0.1141, 0.179, 0.1498, 0.1431, 0.1143, 0.1428, 0.07859, 0.1786, 0.07819, 0.1789, 0.1141, 0.1428, 0.07859, 0.1422, 0.04288, 0.178, 0.04218, 0.1786, 0.07819, 0.108, 0.2561, 0.108, 0.2209, 0.1433, 0.2208, 0.1432, 0.2561, 0.108, 0.2209, 0.1079, 0.1855, 0.1434, 0.1854, 0.1433, 0.2208, 0.1079, 0.1855, 0.1077, 0.15, 0.1433, 0.1499, 0.1434, 0.1854, 0.1077, 0.15, 0.1075, 0.1145, 0.1431, 0.1143, 0.1433, 0.1499, 0.1075, 0.1145, 0.1071, 0.079, 0.1428, 0.07859, 0.1431, 0.1143, 0.1071, 0.079, 0.1066, 0.04348, 0.1422, 0.04288, 0.1428, 0.07859, 0.07276, 0.2562, 0.07263, 0.221, 0.108, 0.2209, 0.108, 0.2561, 0.07263, 0.221, 0.07249, 0.1856, 0.1079, 0.1855, 0.108, 0.2209, 0.07249, 0.1856, 0.07229, 0.1502, 0.1077, 0.15, 0.1079, 0.1855, 0.07229, 0.1502, 0.07202, 0.1148, 0.1075, 0.1145, 0.1077, 0.15, 0.07202, 0.1148, 0.07165, 0.07941, 0.1071, 0.079, 0.1075, 0.1145, 0.07165, 0.07941, 0.0712, 0.044, 0.1066, 0.04348, 0.1071, 0.079, 0.03749, 0.2564, 0.03732, 0.2211, 0.07263, 0.221, 0.07276, 0.2562, 0.03732, 0.2211, 0.03714, 0.1858, 0.07249, 0.1856, 0.07263, 0.221, 0.03714, 0.1858, 0.03692, 0.1505, 0.07229, 0.1502, 0.07249, 0.1856, 0.03692, 0.1505, 0.03663, 0.1152, 0.07202, 0.1148, 0.07229, 0.1502, 0.03663, 0.1152, 0.03627, 0.0798, 0.07165, 0.07941, 0.07202, 0.1148, 0.03627, 0.0798, 0.03585, 0.04447, 0.0712, 0.044, 0.07165, 0.07941, 0.00221, 0.2566, 0.002035, 0.2213, 0.03732, 0.2211, 0.03749, 0.2564, 0.002035, 0.2213, 0.001842, 0.186, 0.03714, 0.1858, 0.03732, 0.2211, 0.001842, 0.186, 0.001608, 0.1508, 0.03692, 0.1505, 0.03714, 0.1858, 0.001608, 0.1508, 0.001315, 0.1155, 0.03663, 0.1152, 0.03692, 0.1505, 0.001315, 0.1155, 0.0009583, 0.08019, 0.03627, 0.0798, 0.03663, 0.1152, 0.0009583, 0.08019, 0.0005424, 0.0449, 0.03585, 0.04447, 0.03627, 0.0798, 0.5763, 0.01354, 0.5746, 0.04746, 0.5406, 0.04565, 0.5425, 0.01182, 0.5746, 0.04746, 0.5729, 0.08165, 0.5385, 0.07995, 0.5406, 0.04565, 0.5729, 0.08165, 0.5714, 0.116, 0.5368, 0.1145, 0.5385, 0.07995, 0.5714, 0.116, 0.57, 0.1505, 0.5352, 0.1491, 0.5368, 0.1145, 0.57, 0.1505, 0.5688, 0.1852, 0.5339, 0.1839, 0.5352, 0.1491, 0.5688, 0.1852, 0.5679, 0.2199, 0.533, 0.2191, 0.5339, 0.1839, 0.6101, 0.01501, 0.6087, 0.04899, 0.5746, 0.04746, 0.5763, 0.01354, 0.6087, 0.04899, 0.6072, 0.08314, 0.5729, 0.08165, 0.5746, 0.04746, 0.6072, 0.08314, 0.6058, 0.1174, 0.5714, 0.116, 0.5729, 0.08165, 0.6058, 0.1174, 0.6046, 0.1518, 0.57, 0.1505, 0.5714, 0.116, 0.6046, 0.1518, 0.6034, 0.1863, 0.5688, 0.1852, 0.57, 0.1505, 0.6034, 0.1863, 0.6025, 0.2208, 0.5679, 0.2199, 0.5688, 0.1852, 0.6441, 0.01634, 0.6428, 0.05036, 0.6087, 0.04899, 0.6101, 0.01501, 0.6428, 0.05036, 0.6414, 0.08449, 0.6072, 0.08314, 0.6087, 0.04899, 0.6414, 0.08449, 0.6402, 0.1187, 0.6058, 0.1174, 0.6072, 0.08314, 0.6402, 0.1187, 0.639, 0.153, 0.6046, 0.1518, 0.6058, 0.1174, 0.639, 0.153, 0.6379, 0.1873, 0.6034, 0.1863, 0.6046, 0.1518, 0.6379, 0.1873, 0.6369, 0.2217, 0.6025, 0.2208, 0.6034, 0.1863, 0.6781, 0.01758, 0.6769, 0.05163, 0.6428, 0.05036, 0.6441, 0.01634, 0.6769, 0.05163, 0.6756, 0.08575, 0.6414, 0.08449, 0.6428, 0.05036, 0.6756, 0.08575, 0.6744, 0.1199, 0.6402, 0.1187, 0.6414, 0.08449, 0.6744, 0.1199, 0.6733, 0.1541, 0.639, 0.153, 0.6402, 0.1187, 0.6733, 0.1541, 0.6722, 0.1884, 0.6379, 0.1873, 0.639, 0.153, 0.6722, 0.1884, 0.6712, 0.2226, 0.6369, 0.2217, 0.6379, 0.1873, 0.7121, 0.01878, 0.7109, 0.05285, 0.6769, 0.05163, 0.6781, 0.01758, 0.7109, 0.05285, 0.7098, 0.08694, 0.6756, 0.08575, 0.6769, 0.05163, 0.7098, 0.08694, 0.7086, 0.1211, 0.6744, 0.1199, 0.6756, 0.08575, 0.7086, 0.1211, 0.7075, 0.1552, 0.6733, 0.1541, 0.6744, 0.1199, 0.7075, 0.1552, 0.7064, 0.1894, 0.6722, 0.1884, 0.6733, 0.1541, 0.7064, 0.1894, 0.7054, 0.2236, 0.6712, 0.2226, 0.6722, 0.1884, 0.7462, 0.01996, 0.745, 0.05403, 0.7109, 0.05285, 0.7121, 0.01878, 0.745, 0.05403, 0.7439, 0.08811, 0.7098, 0.08694, 0.7109, 0.05285, 0.7439, 0.08811, 0.7427, 0.1222, 0.7086, 0.1211, 0.7098, 0.08694, 0.7427, 0.1222, 0.7416, 0.1563, 0.7075, 0.1552, 0.7086, 0.1211, 0.7416, 0.1563, 0.7406, 0.1905, 0.7064, 0.1894, 0.7075, 0.1552, 0.7406, 0.1905, 0.7396, 0.2246, 0.7054, 0.2236, 0.7064, 0.1894, 0.423, 0.4963, 0.4591, 0.4954, 0.4586, 0.5305, 0.4224, 0.5307, 0.4586, 0.8161, 0.4257, 0.8156, 0.4262, 0.815, 0.458, 0.8156, 0.4252, 0.5664, 0.4576, 0.5669, 0.4566, 0.6013, 0.4221, 0.6017, 0.3176, 0.8917, 0.2834, 0.8914, 0.2839, 0.8909, 0.317, 0.8912, 0.4237, 0.6357, 0.4582, 0.6352, 0.4561, 0.6703, 0.423, 0.6706, 0.3885, 0.6393, 0.3537, 0.6397, 0.3542, 0.6391, 0.3879, 0.6388, 0.3887, 0.4981, 0.423, 0.4963, 0.4224, 0.5307, 0.3886, 0.5335, 0.3886, 0.5335, 0.4224, 0.5307, 0.4252, 0.5664, 0.3881, 0.5703, 0.3881, 0.5703, 0.4252, 0.5664, 0.4221, 0.6017, 0.387, 0.6051, 0.387, 0.6051, 0.4221, 0.6017, 0.4237, 0.6357, 0.3885, 0.6393, 0.3885, 0.6393, 0.4237, 0.6357, 0.423, 0.6706, 0.3857, 0.6748, 0.3857, 0.6748, 0.423, 0.6706, 0.4232, 0.708, 0.3889, 0.7111, 0.3528, 0.4991, 0.3887, 0.4981, 0.3886, 0.5335, 0.3522, 0.5338, 0.3153, 0.6785, 0.318, 0.7146, 0.3174, 0.7141, 0.3149, 0.679, 0.3552, 0.57, 0.3881, 0.5703, 0.387, 0.6051, 0.3523, 0.6054, 0.423, 0.7793, 0.4597, 0.7791, 0.4592, 0.7798, 0.4236, 0.7798, 0.3537, 0.6397, 0.3885, 0.6393, 0.3857, 0.6748, 0.3526, 0.6746, 0.2834, 0.8914, 0.2824, 0.8579, 0.2829, 0.8584, 0.2839, 0.8909, 0.3183, 0.5005, 0.3528, 0.4991, 0.3522, 0.5338, 0.3181, 0.5366, 0.3181, 0.5366, 0.3522, 0.5338, 0.3552, 0.57, 0.3179, 0.574, 0.3179, 0.574, 0.3552, 0.57, 0.3523, 0.6054, 0.317, 0.6088, 0.317, 0.6088, 0.3523, 0.6054, 0.3537, 0.6397, 0.3184, 0.643, 0.3184, 0.643, 0.3537, 0.6397, 0.3526, 0.6746, 0.3153, 0.6785, 0.3153, 0.6785, 0.3526, 0.6746, 0.3523, 0.7117, 0.318, 0.7146, 0.2817, 0.5008, 0.3183, 0.5005, 0.3181, 0.5366, 0.281, 0.5373, 0.2824, 0.8579, 0.3166, 0.8578, 0.3161, 0.8583, 0.2829, 0.8584, 0.2847, 0.5739, 0.3179, 0.574, 0.317, 0.6088, 0.2824, 0.6092, 0.4226, 0.9608, 0.4229, 0.9218, 0.4236, 0.9223, 0.4232, 0.96, 0.2838, 0.6432, 0.3184, 0.643, 0.3153, 0.6785, 0.2826, 0.6779, 0.3523, 0.6054, 0.387, 0.6051, 0.3865, 0.6057, 0.3529, 0.6059, 0.2453, 0.5006, 0.2817, 0.5008, 0.281, 0.5373, 0.2447, 0.5398, 0.2447, 0.5398, 0.281, 0.5373, 0.2847, 0.5739, 0.2475, 0.5768, 0.2475, 0.5768, 0.2847, 0.5739, 0.2824, 0.6092, 0.2482, 0.6109, 0.2482, 0.6109, 0.2824, 0.6092, 0.2838, 0.6432, 0.2486, 0.6449, 0.2486, 0.6449, 0.2838, 0.6432, 0.2826, 0.6779, 0.2475, 0.679, 0.2475, 0.679, 0.2826, 0.6779, 0.2814, 0.7146, 0.246, 0.7152, 0.4395, 0.00352, 0.476, 0.006841, 0.473, 0.04147, 0.4358, 0.03911, 0.3534, 0.8885, 0.3525, 0.8551, 0.3561, 0.8583, 0.3563, 0.8847, 0.4367, 0.07529, 0.4685, 0.07788, 0.4658, 0.113, 0.4309, 0.1113, 0.4236, 0.6711, 0.4557, 0.6709, 0.4518, 0.6748, 0.4276, 0.6737, 0.431, 0.1458, 0.4657, 0.1473, 0.4609, 0.1826, 0.4285, 0.1807, 0.3951, 0.1477, 0.3599, 0.1466, 0.3626, 0.1428, 0.3915, 0.1446, 0.4035, 0.001752, 0.4395, 0.00352, 0.4358, 0.03911, 0.4013, 0.03879, 0.4013, 0.03879, 0.4358, 0.03911, 0.4367, 0.07529, 0.3978, 0.07729, 0.3978, 0.07729, 0.4367, 0.07529, 0.4309, 0.1113, 0.3948, 0.1129, 0.3948, 0.1129, 0.4309, 0.1113, 0.431, 0.1458, 0.3951, 0.1477, 0.3951, 0.1477, 0.431, 0.1458, 0.4285, 0.1807, 0.3902, 0.1835, 0.3902, 0.1835, 0.4285, 0.1807, 0.4262, 0.2182, 0.3927, 0.2195, 0.3649, 8.637e-05, 0.4035, 0.001752, 0.4013, 0.03879, 0.3626, 0.0374, 0.3209, 0.3958, 0.2873, 0.3952, 0.2898, 0.3917, 0.3173, 0.393, 0.3645, 0.07496, 0.3978, 0.07729, 0.3948, 0.1129, 0.3593, 0.1115, 0.3555, 0.8185, 0.3526, 0.7831, 0.3557, 0.7872, 0.3594, 0.8147, 0.3599, 0.1466, 0.3951, 0.1477, 0.3902, 0.1835, 0.3577, 0.1819, 0.3166, 0.4305, 0.3191, 0.4657, 0.3166, 0.4622, 0.3126, 0.4341, 0.3275, 8.71e-05, 0.3649, 8.637e-05, 0.3626, 0.0374, 0.327, 0.03835, 0.327, 0.03835, 0.3626, 0.0374, 0.3645, 0.07496, 0.3248, 0.07778, 0.3248, 0.07778, 0.3645, 0.07496, 0.3593, 0.1115, 0.3227, 0.1138, 0.3227, 0.1138, 0.3593, 0.1115, 0.3599, 0.1466, 0.3236, 0.1489, 0.3236, 0.1489, 0.3599, 0.1466, 0.3577, 0.1819, 0.3191, 0.1852, 0.3191, 0.1852, 0.3577, 0.1819, 0.3556, 0.2195, 0.3219, 0.2212, 0.2878, 0.0004633, 0.3275, 8.71e-05, 0.327, 0.03835, 0.2874, 0.03859, 0.4576, 0.6347, 0.4242, 0.6352, 0.4271, 0.6314, 0.4539, 0.6316, 0.291, 0.07647, 0.3248, 0.07778, 0.3227, 0.1138, 0.287, 0.1132, 0.3593, 0.1115, 0.3948, 0.1129, 0.392, 0.1166, 0.3629, 0.1146, 0.2881, 0.1484, 0.3236, 0.1489, 0.3191, 0.1852, 0.2868, 0.1842, 0.3227, 0.1138, 0.3236, 0.1489, 0.3199, 0.1459, 0.3199, 0.1176, 0.2492, 0.002817, 0.2878, 0.0004633, 0.2874, 0.03859, 0.2507, 0.04045, 0.2507, 0.04045, 0.2874, 0.03859, 0.291, 0.07647, 0.2518, 0.07806, 0.2518, 0.07806, 0.291, 0.07647, 0.287, 0.1132, 0.2512, 0.114, 0.2512, 0.114, 0.287, 0.1132, 0.2881, 0.1484, 0.2511, 0.1501, 0.2511, 0.1501, 0.2881, 0.1484, 0.2868, 0.1842, 0.2505, 0.1859, 0.2505, 0.1859, 0.2868, 0.1842, 0.2845, 0.2214, 0.2496, 0.2218, 0.5425, 0.01182, 0.5406, 0.04565, 0.5065, 0.04338, 0.509, 0.009709, 0.5406, 0.04565, 0.5385, 0.07995, 0.5039, 0.07798, 0.5065, 0.04338, 0.5385, 0.07995, 0.5368, 0.1145, 0.5018, 0.1128, 0.5039, 0.07798, 0.5368, 0.1145, 0.5352, 0.1491, 0.5003, 0.1476, 0.5018, 0.1128, 0.5352, 0.1491, 0.5339, 0.1839, 0.4984, 0.1823, 0.5003, 0.1476, 0.5339, 0.1839, 0.533, 0.2191, 0.498, 0.2183, 0.4984, 0.1823, 0.2136, 0.2567, 0.2142, 0.2213, 0.2496, 0.2218, 0.2489, 0.2574, 0.2142, 0.2213, 0.2146, 0.1856, 0.2505, 0.1859, 0.2496, 0.2218, 0.2146, 0.1856, 0.2149, 0.1498, 0.2511, 0.1501, 0.2505, 0.1859, 0.2149, 0.1498, 0.215, 0.114, 0.2512, 0.114, 0.2511, 0.1501, 0.215, 0.114, 0.2148, 0.0779, 0.2518, 0.07806, 0.2512, 0.114, 0.2148, 0.0779, 0.2141, 0.04136, 0.2507, 0.04045, 0.2518, 0.07806, 0.476, 0.006841, 0.509, 0.009709, 0.5065, 0.04338, 0.473, 0.04147, 0.473, 0.04147, 0.5065, 0.04338, 0.5039, 0.07798, 0.4685, 0.07788, 0.4685, 0.07788, 0.5039, 0.07798, 0.5018, 0.1128, 0.4658, 0.113, 0.4658, 0.113, 0.5018, 0.1128, 0.5003, 0.1476, 0.4657, 0.1473, 0.4657, 0.1473, 0.5003, 0.1476, 0.4984, 0.1823, 0.4609, 0.1826, 0.4609, 0.1826, 0.4984, 0.1823, 0.498, 0.2183, 0.4634, 0.2186, 0.4591, 0.4954, 0.4944, 0.4946, 0.4936, 0.5297, 0.4586, 0.5305, 0.4586, 0.5305, 0.4936, 0.5297, 0.4924, 0.5655, 0.4576, 0.5669, 0.4576, 0.5669, 0.4924, 0.5655, 0.4915, 0.5994, 0.4566, 0.6013, 0.4566, 0.6013, 0.4915, 0.5994, 0.4922, 0.6332, 0.4582, 0.6352, 0.4582, 0.6352, 0.4922, 0.6332, 0.4931, 0.6671, 0.4561, 0.6703, 0.4561, 0.6703, 0.4931, 0.6671, 0.4963, 0.7039, 0.4602, 0.7068, 0.2862, 0.3624, 0.3196, 0.3626, 0.3171, 0.3662, 0.2897, 0.3652, 0.313, 0.9273, 0.3139, 0.9619, 0.311, 0.9578, 0.309, 0.9309, 0.4227, 0.6022, 0.4561, 0.6019, 0.4533, 0.6057, 0.4264, 0.6053, 0.3978, 0.07729, 0.3645, 0.07496, 0.3688, 0.07126, 0.3939, 0.07462, 0.3209, 0.3287, 0.2892, 0.3284, 0.2931, 0.3247, 0.317, 0.3264, 0.3161, 0.8583, 0.317, 0.8912, 0.3134, 0.8881, 0.3132, 0.8621, 0.3196, 0.3626, 0.3209, 0.3958, 0.3173, 0.393, 0.3171, 0.3662, 0.4569, 0.5664, 0.4256, 0.5659, 0.4295, 0.5622, 0.4531, 0.5638, 0.3626, 0.0374, 0.4013, 0.03879, 0.3981, 0.04359, 0.3652, 0.04124, 0.327, 0.03835, 0.3248, 0.07778, 0.3208, 0.07519, 0.3239, 0.04338, 0.2847, 0.2928, 0.3219, 0.2917, 0.3191, 0.2965, 0.2874, 0.2963, 0.3171, 0.7863, 0.317, 0.8224, 0.313, 0.8198, 0.3141, 0.791, 0.423, 0.5312, 0.4581, 0.5312, 0.455, 0.5357, 0.4261, 0.5352, 0.2795, 0.9599, 0.2822, 0.9257, 0.2858, 0.9284, 0.2827, 0.9557, 0.3219, 0.2917, 0.3209, 0.3287, 0.317, 0.3264, 0.3191, 0.2965, 0.4557, 0.6709, 0.4596, 0.7063, 0.4563, 0.7023, 0.4518, 0.6748, 0.2845, 0.2214, 0.2868, 0.1842, 0.2906, 0.1867, 0.2875, 0.2166, 0.2839, 0.8909, 0.2829, 0.8584, 0.2865, 0.8615, 0.2868, 0.8872, 0.4576, 0.851, 0.4592, 0.8855, 0.4586, 0.885, 0.4571, 0.8516, 0.3176, 0.7857, 0.3177, 0.8229, 0.317, 0.8224, 0.3171, 0.7863, 0.3537, 0.6397, 0.3523, 0.6054, 0.3529, 0.6059, 0.3542, 0.6391, 0.4229, 0.9218, 0.4573, 0.9216, 0.4568, 0.9221, 0.4236, 0.9223, 0.4617, 0.9598, 0.4226, 0.9608, 0.4232, 0.96, 0.461, 0.9592, 0.4573, 0.9216, 0.4617, 0.9598, 0.461, 0.9592, 0.4568, 0.9221, 0.3166, 0.8578, 0.3176, 0.8917, 0.317, 0.8912, 0.3161, 0.8583, 0.3523, 0.7117, 0.3526, 0.6746, 0.3532, 0.6751, 0.3528, 0.711, 0.3135, 0.9269, 0.3145, 0.9625, 0.3139, 0.9619, 0.313, 0.9273, 0.3886, 0.5335, 0.3881, 0.5703, 0.3875, 0.5698, 0.388, 0.5341, 0.281, 0.5373, 0.3181, 0.5366, 0.3175, 0.5373, 0.2817, 0.5379, 0.355, 0.819, 0.3519, 0.7826, 0.3526, 0.7831, 0.3555, 0.8185, 0.387, 0.6051, 0.3885, 0.6393, 0.3879, 0.6388, 0.3865, 0.6057, 0.3179, 0.574, 0.2847, 0.5739, 0.2852, 0.5734, 0.3173, 0.5735, 0.2824, 0.6092, 0.317, 0.6088, 0.3165, 0.6094, 0.283, 0.6097, 0.4224, 0.5307, 0.4586, 0.5305, 0.4581, 0.5312, 0.423, 0.5312, 0.3529, 0.8891, 0.3519, 0.8546, 0.3525, 0.8551, 0.3534, 0.8885, 0.3519, 0.7826, 0.3886, 0.7822, 0.3881, 0.7828, 0.3526, 0.7831, 0.3857, 0.6748, 0.3889, 0.7111, 0.3883, 0.7106, 0.3852, 0.6753, 0.3184, 0.643, 0.2838, 0.6432, 0.2843, 0.6426, 0.3178, 0.6425, 0.4576, 0.5669, 0.4252, 0.5664, 0.4256, 0.5659, 0.4569, 0.5664, 0.3882, 0.8194, 0.355, 0.819, 0.3555, 0.8185, 0.3876, 0.8189, 0.2826, 0.6779, 0.3153, 0.6785, 0.3149, 0.679, 0.2833, 0.6784, 0.4221, 0.6017, 0.4566, 0.6013, 0.4561, 0.6019, 0.4227, 0.6022, 0.3489, 0.9618, 0.3508, 0.9242, 0.3515, 0.9247, 0.3495, 0.9611, 0.3519, 0.8546, 0.3869, 0.8546, 0.3864, 0.8552, 0.3525, 0.8551, 0.4252, 0.5664, 0.4224, 0.5307, 0.423, 0.5312, 0.4256, 0.5659, 0.318, 0.7146, 0.2814, 0.7146, 0.282, 0.714, 0.3174, 0.7141, 0.4582, 0.6352, 0.4237, 0.6357, 0.4242, 0.6352, 0.4576, 0.6347, 0.388, 0.8893, 0.3529, 0.8891, 0.3534, 0.8885, 0.3874, 0.8888, 0.423, 0.6706, 0.4561, 0.6703, 0.4557, 0.6709, 0.4236, 0.6711, 0.3886, 0.7822, 0.3882, 0.8194, 0.3876, 0.8189, 0.3881, 0.7828, 0.4237, 0.6357, 0.4221, 0.6017, 0.4227, 0.6022, 0.4242, 0.6352, 0.3508, 0.9242, 0.3845, 0.9255, 0.384, 0.926, 0.3515, 0.9247, 0.2847, 0.5739, 0.281, 0.5373, 0.2817, 0.5379, 0.2852, 0.5734, 0.4602, 0.7068, 0.4232, 0.708, 0.4238, 0.7073, 0.4596, 0.7063, 0.3865, 0.9629, 0.3489, 0.9618, 0.3495, 0.9611, 0.3859, 0.9624, 0.3869, 0.8546, 0.388, 0.8893, 0.3874, 0.8888, 0.3864, 0.8552, 0.4232, 0.708, 0.423, 0.6706, 0.4236, 0.6711, 0.4238, 0.7073, 0.2838, 0.6432, 0.2824, 0.6092, 0.283, 0.6097, 0.2843, 0.6426, 0.3845, 0.9255, 0.3865, 0.9629, 0.3859, 0.9624, 0.384, 0.926, 0.4586, 0.5305, 0.4576, 0.5669, 0.4569, 0.5664, 0.4581, 0.5312, 0.2814, 0.7146, 0.2826, 0.6779, 0.2833, 0.6784, 0.282, 0.714, 0.4257, 0.8156, 0.423, 0.7793, 0.4236, 0.7798, 0.4262, 0.815, 0.4566, 0.6013, 0.4582, 0.6352, 0.4576, 0.6347, 0.4561, 0.6019, 0.3181, 0.5366, 0.3179, 0.574, 0.3173, 0.5735, 0.3175, 0.5373, 0.3522, 0.5338, 0.3886, 0.5335, 0.388, 0.5341, 0.3528, 0.5344, 0.424, 0.886, 0.4226, 0.8513, 0.4232, 0.8518, 0.4245, 0.8854, 0.4561, 0.6703, 0.4602, 0.7068, 0.4596, 0.7063, 0.4557, 0.6709, 0.2846, 0.823, 0.2807, 0.7866, 0.2814, 0.7872, 0.2851, 0.8225, 0.2807, 0.7866, 0.3176, 0.7857, 0.3171, 0.7863, 0.2814, 0.7872, 0.317, 0.6088, 0.3184, 0.643, 0.3178, 0.6425, 0.3165, 0.6094, 0.3881, 0.5703, 0.3552, 0.57, 0.3557, 0.5695, 0.3875, 0.5698, 0.3177, 0.8229, 0.2846, 0.823, 0.2851, 0.8225, 0.317, 0.8224, 0.4272, 0.2916, 0.4581, 0.2932, 0.4543, 0.322, 0.4309, 0.3194, 0.4261, 0.3603, 0.4534, 0.3615, 0.4536, 0.3878, 0.4264, 0.3869, 0.4265, 0.4265, 0.4504, 0.4281, 0.4561, 0.4562, 0.4247, 0.4563, 0.3577, 0.2932, 0.3888, 0.2941, 0.3861, 0.3237, 0.3621, 0.3214, 0.3578, 0.3626, 0.3855, 0.3637, 0.3858, 0.3906, 0.3581, 0.3895, 0.3577, 0.4295, 0.3816, 0.4317, 0.3863, 0.4599, 0.3551, 0.4592, 0.2874, 0.2963, 0.3191, 0.2965, 0.317, 0.3264, 0.2931, 0.3247, 0.2897, 0.3652, 0.3171, 0.3662, 0.3173, 0.393, 0.2898, 0.3917, 0.289, 0.4315, 0.3126, 0.4341, 0.3166, 0.4622, 0.2853, 0.4607, 0.4382, 0.04286, 0.4698, 0.04597, 0.465, 0.07529, 0.4409, 0.07178, 0.4345, 0.1143, 0.463, 0.1166, 0.4622, 0.1443, 0.4338, 0.1422, 0.4324, 0.1833, 0.4568, 0.1862, 0.4608, 0.215, 0.4292, 0.2135, 0.3652, 0.04124, 0.3981, 0.04359, 0.3939, 0.07462, 0.3688, 0.07126, 0.3629, 0.1146, 0.392, 0.1166, 0.3915, 0.1446, 0.3626, 0.1428, 0.3615, 0.1844, 0.3861, 0.1872, 0.3901, 0.2159, 0.3585, 0.2148, 0.2903, 0.04238, 0.3239, 0.04338, 0.3208, 0.07519, 0.2953, 0.07259, 0.2907, 0.1162, 0.3199, 0.1176, 0.3199, 0.1459, 0.2908, 0.1446, 0.2906, 0.1867, 0.315, 0.189, 0.3193, 0.2176, 0.2875, 0.2166, 0.4267, 0.7839, 0.4561, 0.7844, 0.4541, 0.8129, 0.4302, 0.8112, 0.4269, 0.855, 0.4542, 0.8554, 0.4549, 0.8819, 0.4274, 0.8816, 0.4277, 0.925, 0.4528, 0.9262, 0.4575, 0.9549, 0.4264, 0.9551, 0.3557, 0.7872, 0.385, 0.7874, 0.3836, 0.8162, 0.3594, 0.8147, 0.3561, 0.8583, 0.3834, 0.859, 0.3838, 0.8856, 0.3563, 0.8847, 0.3553, 0.9275, 0.3798, 0.9298, 0.3827, 0.9581, 0.3528, 0.9566, 0.2846, 0.7912, 0.3141, 0.791, 0.313, 0.8198, 0.289, 0.8186, 0.2865, 0.8615, 0.3132, 0.8621, 0.3134, 0.8881, 0.2868, 0.8872, 0.2858, 0.9284, 0.309, 0.9309, 0.311, 0.9578, 0.2827, 0.9557, 0.4261, 0.5352, 0.455, 0.5357, 0.4531, 0.5638, 0.4295, 0.5622, 0.4264, 0.6053, 0.4533, 0.6057, 0.4539, 0.6316, 0.4271, 0.6314, 0.4276, 0.6737, 0.4518, 0.6748, 0.4563, 0.7023, 0.4267, 0.7026, 0.356, 0.5384, 0.385, 0.5387, 0.3836, 0.5672, 0.3596, 0.5657, 0.3565, 0.609, 0.3836, 0.6095, 0.3842, 0.6357, 0.3571, 0.6353, 0.3572, 0.6777, 0.3813, 0.6792, 0.3851, 0.7066, 0.3559, 0.7064, 0.2849, 0.5419, 0.3145, 0.542, 0.3133, 0.5708, 0.2891, 0.5695, 0.2866, 0.6128, 0.3136, 0.6132, 0.3142, 0.6394, 0.2872, 0.6389, 0.2871, 0.681, 0.3109, 0.6827, 0.3143, 0.71, 0.2851, 0.7094, 0.3881, 0.7828, 0.3876, 0.8189, 0.3836, 0.8162, 0.385, 0.7874, 0.3645, 0.07496, 0.3626, 0.0374, 0.3652, 0.04124, 0.3688, 0.07126, 0.3875, 0.5698, 0.3557, 0.5695, 0.3596, 0.5657, 0.3836, 0.5672, 0.3555, 0.3931, 0.3543, 0.3597, 0.3578, 0.3626, 0.3581, 0.3895, 0.3864, 0.8552, 0.3874, 0.8888, 0.3838, 0.8856, 0.3834, 0.859, 0.3529, 0.6059, 0.3865, 0.6057, 0.3836, 0.6095, 0.3565, 0.609, 0.384, 0.926, 0.3859, 0.9624, 0.3827, 0.9581, 0.3798, 0.9298, 0.3599, 0.1466, 0.3593, 0.1115, 0.3629, 0.1146, 0.3626, 0.1428, 0.3879, 0.6388, 0.3542, 0.6391, 0.3571, 0.6353, 0.3842, 0.6357, 0.3523, 0.4639, 0.3539, 0.4271, 0.3577, 0.4295, 0.3551, 0.4592, 0.4262, 0.815, 0.4236, 0.7798, 0.4267, 0.7839, 0.4302, 0.8112, 0.3532, 0.6751, 0.3852, 0.6753, 0.3813, 0.6792, 0.3572, 0.6777, 0.4245, 0.8854, 0.4232, 0.8518, 0.4269, 0.855, 0.4274, 0.8816, 0.3556, 0.2195, 0.3577, 0.1819, 0.3615, 0.1844, 0.3585, 0.2148, 0.3883, 0.7106, 0.3528, 0.711, 0.3559, 0.7064, 0.3851, 0.7066, 0.3917, 0.2894, 0.3898, 0.3261, 0.3861, 0.3237, 0.3888, 0.2941, 0.4232, 0.96, 0.4236, 0.9223, 0.4277, 0.925, 0.4264, 0.9551, 0.2817, 0.5379, 0.3175, 0.5373, 0.3145, 0.542, 0.2849, 0.5419, 0.4592, 0.7798, 0.458, 0.8156, 0.4541, 0.8129, 0.4561, 0.7844, 0.4013, 0.03879, 0.3978, 0.07729, 0.3939, 0.07462, 0.3981, 0.04359, 0.2874, 0.03859, 0.327, 0.03835, 0.3239, 0.04338, 0.2903, 0.04238, 0.3173, 0.5735, 0.2852, 0.5734, 0.2891, 0.5695, 0.3133, 0.5708, 0.3881, 0.3601, 0.3893, 0.3934, 0.3858, 0.3906, 0.3855, 0.3637, 0.4571, 0.8516, 0.4586, 0.885, 0.4549, 0.8819, 0.4542, 0.8554, 0.3248, 0.07778, 0.291, 0.07647, 0.2953, 0.07259, 0.3208, 0.07519, 0.283, 0.6097, 0.3165, 0.6094, 0.3136, 0.6132, 0.2866, 0.6128, 0.4568, 0.9221, 0.461, 0.9592, 0.4575, 0.9549, 0.4528, 0.9262, 0.287, 0.1132, 0.3227, 0.1138, 0.3199, 0.1176, 0.2907, 0.1162, 0.3948, 0.1129, 0.3951, 0.1477, 0.3915, 0.1446, 0.392, 0.1166, 0.3178, 0.6425, 0.2843, 0.6426, 0.2872, 0.6389, 0.3142, 0.6394, 0.3856, 0.4281, 0.3889, 0.4633, 0.3863, 0.4599, 0.3816, 0.4317, 0.4236, 0.7798, 0.4592, 0.7798, 0.4561, 0.7844, 0.4267, 0.7839, 0.3236, 0.1489, 0.2881, 0.1484, 0.2908, 0.1446, 0.3199, 0.1459, 0.2833, 0.6784, 0.3149, 0.679, 0.3109, 0.6827, 0.2871, 0.681, 0.458, 0.8156, 0.4262, 0.815, 0.4302, 0.8112, 0.4541, 0.8129, 0.2868, 0.1842, 0.3191, 0.1852, 0.315, 0.189, 0.2906, 0.1867, 0.3902, 0.1835, 0.3927, 0.2195, 0.3901, 0.2159, 0.3861, 0.1872, 0.3174, 0.7141, 0.282, 0.714, 0.2851, 0.7094, 0.3143, 0.71, 0.427, 0.3229, 0.4247, 0.288, 0.4272, 0.2916, 0.4309, 0.3194, 0.4232, 0.8518, 0.4571, 0.8516, 0.4542, 0.8554, 0.4269, 0.855, 0.3219, 0.2212, 0.2845, 0.2214, 0.2875, 0.2166, 0.3193, 0.2176, 0.4586, 0.885, 0.4245, 0.8854, 0.4274, 0.8816, 0.4549, 0.8819, 0.4367, 0.07529, 0.4358, 0.03911, 0.4382, 0.04286, 0.4409, 0.07178, 0.4239, 0.3905, 0.4226, 0.3574, 0.4261, 0.3603, 0.4264, 0.3869, 0.4236, 0.9223, 0.4568, 0.9221, 0.4528, 0.9262, 0.4277, 0.925, 0.461, 0.9592, 0.4232, 0.96, 0.4264, 0.9551, 0.4575, 0.9549, 0.431, 0.1458, 0.4309, 0.1113, 0.4345, 0.1143, 0.4338, 0.1422, 0.4219, 0.4611, 0.4227, 0.4242, 0.4265, 0.4265, 0.4247, 0.4563, 0.3526, 0.7831, 0.3881, 0.7828, 0.385, 0.7874, 0.3557, 0.7872, 0.3876, 0.8189, 0.3555, 0.8185, 0.3594, 0.8147, 0.3836, 0.8162, 0.4262, 0.2182, 0.4285, 0.1807, 0.4324, 0.1833, 0.4292, 0.2135, 0.4611, 0.2887, 0.4578, 0.3244, 0.4543, 0.322, 0.4581, 0.2932, 0.3525, 0.8551, 0.3864, 0.8552, 0.3834, 0.859, 0.3561, 0.8583, 0.3874, 0.8888, 0.3534, 0.8885, 0.3563, 0.8847, 0.3838, 0.8856, 0.473, 0.04147, 0.4685, 0.07788, 0.465, 0.07529, 0.4698, 0.04597, 0.4559, 0.358, 0.457, 0.3906, 0.4536, 0.3878, 0.4534, 0.3615, 0.3515, 0.9247, 0.384, 0.926, 0.3798, 0.9298, 0.3553, 0.9275, 0.3859, 0.9624, 0.3495, 0.9611, 0.3528, 0.9566, 0.3827, 0.9581, 0.4658, 0.113, 0.4657, 0.1473, 0.4622, 0.1443, 0.463, 0.1166, 0.4542, 0.4244, 0.4589, 0.4597, 0.4561, 0.4562, 0.4504, 0.4281, 0.2814, 0.7872, 0.3171, 0.7863, 0.3141, 0.791, 0.2846, 0.7912, 0.4247, 0.288, 0.4611, 0.2887, 0.4581, 0.2932, 0.4272, 0.2916, 0.317, 0.8224, 0.2851, 0.8225, 0.289, 0.8186, 0.313, 0.8198, 0.4609, 0.1826, 0.4634, 0.2186, 0.4608, 0.215, 0.4568, 0.1862, 0.4578, 0.3244, 0.427, 0.3229, 0.4309, 0.3194, 0.4543, 0.322, 0.2829, 0.8584, 0.3161, 0.8583, 0.3132, 0.8621, 0.2865, 0.8615, 0.4226, 0.3574, 0.4559, 0.358, 0.4534, 0.3615, 0.4261, 0.3603, 0.317, 0.8912, 0.2839, 0.8909, 0.2868, 0.8872, 0.3134, 0.8881, 0.457, 0.3906, 0.4239, 0.3905, 0.4264, 0.3869, 0.4536, 0.3878, 0.2822, 0.9257, 0.313, 0.9273, 0.309, 0.9309, 0.2858, 0.9284, 0.4227, 0.4242, 0.4542, 0.4244, 0.4504, 0.4281, 0.4265, 0.4265, 0.3139, 0.9619, 0.2795, 0.9599, 0.2827, 0.9557, 0.311, 0.9578, 0.4589, 0.4597, 0.4219, 0.4611, 0.4247, 0.4563, 0.4561, 0.4562, 0.2852, 0.5734, 0.2817, 0.5379, 0.2849, 0.5419, 0.2891, 0.5695, 0.2843, 0.6426, 0.283, 0.6097, 0.2866, 0.6128, 0.2872, 0.6389, 0.282, 0.714, 0.2833, 0.6784, 0.2871, 0.681, 0.2851, 0.7094, 0.3175, 0.5373, 0.3173, 0.5735, 0.3133, 0.5708, 0.3145, 0.542, 0.3165, 0.6094, 0.3178, 0.6425, 0.3142, 0.6394, 0.3136, 0.6132, 0.3149, 0.679, 0.3174, 0.7141, 0.3143, 0.71, 0.3109, 0.6827, 0.3557, 0.5695, 0.3528, 0.5344, 0.356, 0.5384, 0.3596, 0.5657, 0.3551, 0.2897, 0.3917, 0.2894, 0.3888, 0.2941, 0.3577, 0.2932, 0.4358, 0.03911, 0.473, 0.04147, 0.4698, 0.04597, 0.4382, 0.04286, 0.3542, 0.6391, 0.3529, 0.6059, 0.3565, 0.609, 0.3571, 0.6353, 0.3898, 0.3261, 0.3582, 0.325, 0.3621, 0.3214, 0.3861, 0.3237, 0.4685, 0.07788, 0.4367, 0.07529, 0.4409, 0.07178, 0.465, 0.07529, 0.3528, 0.711, 0.3532, 0.6751, 0.3572, 0.6777, 0.3559, 0.7064, 0.3543, 0.3597, 0.3881, 0.3601, 0.3855, 0.3637, 0.3578, 0.3626, 0.4309, 0.1113, 0.4658, 0.113, 0.463, 0.1166, 0.4345, 0.1143, 0.388, 0.5341, 0.3875, 0.5698, 0.3836, 0.5672, 0.385, 0.5387, 0.3893, 0.3934, 0.3555, 0.3931, 0.3581, 0.3895, 0.3858, 0.3906, 0.4657, 0.1473, 0.431, 0.1458, 0.4338, 0.1422, 0.4622, 0.1443, 0.3865, 0.6057, 0.3879, 0.6388, 0.3842, 0.6357, 0.3836, 0.6095, 0.3539, 0.4271, 0.3856, 0.4281, 0.3816, 0.4317, 0.3577, 0.4295, 0.4285, 0.1807, 0.4609, 0.1826, 0.4568, 0.1862, 0.4324, 0.1833, 0.3852, 0.6753, 0.3883, 0.7106, 0.3851, 0.7066, 0.3813, 0.6792, 0.2892, 0.3284, 0.2847, 0.2928, 0.2874, 0.2963, 0.2931, 0.3247, 0.3889, 0.4633, 0.3523, 0.4639, 0.3551, 0.4592, 0.3863, 0.4599, 0.4634, 0.2186, 0.4262, 0.2182, 0.4292, 0.2135, 0.4608, 0.215, 0.4256, 0.5659, 0.423, 0.5312, 0.4261, 0.5352, 0.4295, 0.5622, 0.291, 0.07647, 0.2874, 0.03859, 0.2903, 0.04238, 0.2953, 0.07259, 0.4242, 0.6352, 0.4227, 0.6022, 0.4264, 0.6053, 0.4271, 0.6314, 0.2873, 0.3952, 0.2862, 0.3624, 0.2897, 0.3652, 0.2898, 0.3917, 0.4238, 0.7073, 0.4236, 0.6711, 0.4276, 0.6737, 0.4267, 0.7026, 0.2881, 0.1484, 0.287, 0.1132, 0.2907, 0.1162, 0.2908, 0.1446, 0.4581, 0.5312, 0.4569, 0.5664, 0.4531, 0.5638, 0.455, 0.5357, 0.2823, 0.4653, 0.2854, 0.4291, 0.289, 0.4315, 0.2853, 0.4607, 0.2851, 0.8225, 0.2814, 0.7872, 0.2846, 0.7912, 0.289, 0.8186, 0.4561, 0.6019, 0.4576, 0.6347, 0.4539, 0.6316, 0.4533, 0.6057])
me_cube_001.materials.append(mat_bricks)
me_cube_001.materials.append(mat_windows)
me_cube_001.use_remesh_preserve_volume = False
me_cube_001.use_remesh_preserve_attributes = False
me_cube_001.use_mirror_vertex_groups = False
me_cube_001.update()

# ---- objects
ob_cube = bpy.data.objects.new('Cube', me_cube_001)

# ---- transforms, parenting, visibility, modifiers, constraints
ob_cube.location = (0.0, 0.0, 3.981)
ob_cube.scale = (2.673, 2.673, 3.971)
ob_cube.lineart.crease_threshold = 0.0

# ---- collection membership
col_collection_1.objects.link(ob_cube)

# ---- scene / render settings (as saved in the file)
scene.frame_start = 1; scene.frame_end = 250; scene.frame_set(1)
scene.render.engine = 'BLENDER_EEVEE_NEXT'
scene.render.resolution_percentage = 50
scene.render.dither_intensity = 0.0
scene.cycles.use_denoising = False
scene.cycles.samples = 128
scene.cycles.sampling_pattern = 'TABULATED_SOBOL'
scene.cycles.light_sampling_threshold = 0.0
scene.cycles.use_adaptive_sampling = False
scene.cycles.use_light_tree = False
scene.cycles.blur_glossy = 0.0
scene.cycles.sample_clamp_indirect = 0.0
scene.view_settings.view_transform = 'Standard'
bpy.context.view_layer.update()

# ---- added for rendering (the .blend has no active camera and no usable light): camera, sun
cam_auto = bpy.data.cameras.new('AutoCamera')
cam_auto.lens = 50.0
cam_auto.sensor_width = 36.0
cam_auto.clip_end = 1000.0
ob_auto_camera = bpy.data.objects.new('AutoCamera', cam_auto)
scene.collection.objects.link(ob_auto_camera)
ob_auto_camera.location = (10.1454, -12.1745, 12.097)
ob_auto_camera.rotation_euler = (1.09748, -7.21219e-08, 0.694738)
scene.camera = ob_auto_camera
light_auto_sun = bpy.data.lights.new('AutoSun', 'SUN')
light_auto_sun.energy = 3.0
light_auto_sun.angle = 0.0523599
ob_auto_sun = bpy.data.objects.new('AutoSun', light_auto_sun)
scene.collection.objects.link(ob_auto_sun)
ob_auto_sun.rotation_euler = (0.872665, 0.174533, 0.523599)
bpy.context.view_layer.update()

